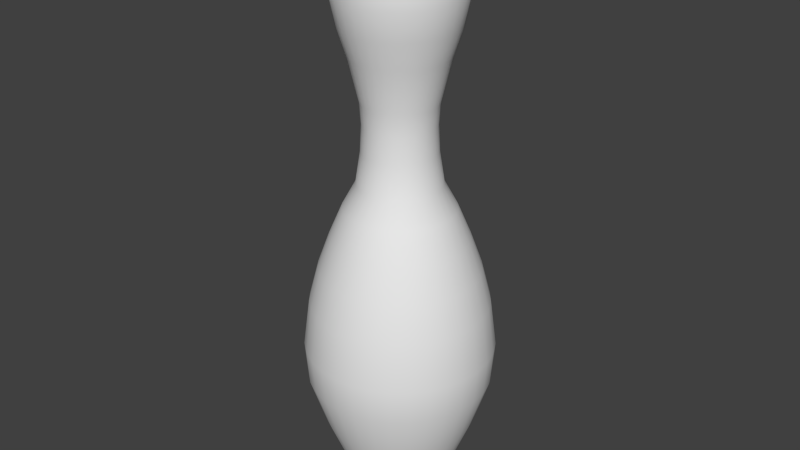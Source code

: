 # Source: pin.blend  (saved by Blender 2.71.0; exported with 4.5.12 LTS)
import bpy
from mathutils import Matrix  # noqa: F401  (used for matrix-valued properties, if any)

bpy.ops.wm.read_factory_settings(use_empty=True)
scene = bpy.context.scene
scene.name = 'Scene'

# ---- collections
col_collection_1 = bpy.data.collections.new('Collection 1'); scene.collection.children.link(col_collection_1)

# ---- world
world_world = bpy.data.worlds.new('World'); scene.world = world_world
world_world.color = (0.05088, 0.05088, 0.05088)
world_world.use_sun_shadow = False
world_world.sun_shadow_jitter_overblur = 0.0
world_world.cycles.sampling_method = 'MANUAL'
world_world.cycles.sample_map_resolution = 256

# ---- meshes
me_circle = bpy.data.meshes.new('Circle')
me_circle.from_pydata([(6.672e-09, 0.08428, 0.03325), (-0.01644, 0.08266, 0.03325), (-0.03225, 0.07786, 0.03325), (-0.04682, 0.07007, 0.03325), (-0.05959, 0.05959, 0.03325), (-0.07007, 0.04682, 0.03325), (-0.07786, 0.03225, 0.03325), (-0.08266, 0.01644, 0.03325), (-0.08428, 3.793e-08, 0.03325), (-0.08266, -0.01644, 0.03325), (-0.07786, -0.03225, 0.03325), (-0.07007, -0.04682, 0.03325), (-0.05959, -0.05959, 0.03325), (-0.04682, -0.07007, 0.03325), (-0.03225, -0.07786, 0.03325), (-0.01644, -0.08266, 0.03325), (3.43e-08, -0.08428, 0.03325), (0.01644, -0.08266, 0.03325), (0.03225, -0.07786, 0.03325), (0.04682, -0.07007, 0.03325), (0.05959, -0.05959, 0.03325), (0.07007, -0.04682, 0.03325), (0.07786, -0.03225, 0.03325), (0.08266, -0.01644, 0.03325), (0.08428, 1.129e-07, 0.03325), (0.08266, 0.01644, 0.03325), (0.07786, 0.03225, 0.03325), (0.07007, 0.04682, 0.03325), (0.05959, 0.05959, 0.03325), (0.04682, 0.07008, 0.03325), (0.03225, 0.07786, 0.03325), (0.01644, 0.08266, 0.03325), (7.22e-09, 0.09192, 0.04489), (-0.01793, 0.09016, 0.04489), (-0.03518, 0.08493, 0.04489), (-0.05107, 0.07643, 0.04489), (-0.065, 0.065, 0.04489), (-0.07643, 0.05107, 0.04489), (-0.08493, 0.03518, 0.04489), (-0.09016, 0.01793, 0.04489), (-0.09192, 3.591e-08, 0.04489), (-0.09016, -0.01793, 0.04489), (-0.08493, -0.03518, 0.04489), (-0.07643, -0.05107, 0.04489), (-0.065, -0.065, 0.04489), (-0.05107, -0.07643, 0.04489), (-0.03518, -0.08493, 0.04489), (-0.01793, -0.09016, 0.04489), (3.735e-08, -0.09192, 0.04489), (0.01793, -0.09016, 0.04489), (0.03518, -0.08493, 0.04489), (0.05107, -0.07643, 0.04489), (0.065, -0.065, 0.04489), (0.07643, -0.05107, 0.04489), (0.08493, -0.03518, 0.04489), (0.09016, -0.01793, 0.04489), (0.09192, 1.177e-07, 0.04489), (0.09016, 0.01793, 0.04489), (0.08493, 0.03518, 0.04489), (0.07643, 0.05107, 0.04489), (0.065, 0.065, 0.04489), (0.05107, 0.07643, 0.04489), (0.03518, 0.08493, 0.04489), (0.01793, 0.09016, 0.04489), (0.01978, 0.09945, 0.06388), (0.0388, 0.09368, 0.06388), (0.05633, 0.08431, 0.06388), (0.0717, 0.0717, 0.06388), (0.08431, 0.05633, 0.06388), (0.09368, 0.0388, 0.06388), (0.09945, 0.01978, 0.06388), (0.1014, 1.239e-07, 0.06388), (0.09945, -0.01978, 0.06388), (0.09368, -0.0388, 0.06388), (0.08431, -0.05633, 0.06388), (0.0717, -0.0717, 0.06388), (0.05633, -0.08431, 0.06388), (0.0388, -0.09368, 0.06388), (0.01978, -0.09945, 0.06388), (4.146e-08, -0.1014, 0.06388), (-0.01978, -0.09945, 0.06388), (-0.0388, -0.09368, 0.06388), (-0.05633, -0.08431, 0.06388), (-0.0717, -0.0717, 0.06388), (-0.08431, -0.05633, 0.06388), (-0.09368, -0.0388, 0.06388), (-0.09945, -0.01978, 0.06388), (-0.1014, 3.369e-08, 0.06388), (-0.09945, 0.01978, 0.06388), (-0.09368, 0.0388, 0.06388), (-0.08431, 0.05633, 0.06388), (-0.0717, 0.0717, 0.06388), (-0.05633, 0.08431, 0.06388), (-0.0388, 0.09368, 0.06388), (-0.01978, 0.09945, 0.06388), (8.223e-09, 0.1014, 0.06388), (0.02652, 0.1333, 0.1421), (0.05203, 0.1256, 0.1421), (0.07553, 0.113, 0.1421), (0.09613, 0.09613, 0.1421), (0.113, 0.07553, 0.1421), (0.1256, 0.05203, 0.1421), (0.1333, 0.02652, 0.1421), (0.1359, 1.365e-07, 0.1421), (0.1333, -0.02652, 0.1421), (0.1256, -0.05203, 0.1421), (0.113, -0.07553, 0.1421), (0.09613, -0.09613, 0.1421), (0.07553, -0.113, 0.1421), (0.05203, -0.1256, 0.1421), (0.02652, -0.1333, 0.1421), (5.866e-08, -0.1359, 0.1421), (-0.02652, -0.1333, 0.1421), (-0.05203, -0.1256, 0.1421), (-0.07553, -0.113, 0.1421), (-0.09613, -0.09613, 0.1421), (-0.113, -0.07553, 0.1421), (-0.1256, -0.05203, 0.1421), (-0.1333, -0.02652, 0.1421), (-0.1359, 1.547e-08, 0.1421), (-0.1333, 0.02652, 0.1421), (-0.1256, 0.05203, 0.1421), (-0.113, 0.07553, 0.1421), (-0.09613, 0.09613, 0.1421), (-0.07553, 0.113, 0.1421), (-0.05203, 0.1256, 0.1421), (-0.02652, 0.1333, 0.1421), (1.409e-08, 0.1359, 0.1421), (0.03179, 0.1598, 0.2091), (0.06236, 0.1506, 0.2091), (0.09053, 0.1355, 0.2091), (0.1152, 0.1152, 0.2091), (0.1355, 0.09053, 0.2091), (0.1506, 0.06236, 0.2091), (0.1598, 0.03179, 0.2091), (0.163, 1.538e-07, 0.2091), (0.1598, -0.03179, 0.2091), (0.1506, -0.06236, 0.2091), (0.1355, -0.09053, 0.2091), (0.1152, -0.1152, 0.2091), (0.09053, -0.1355, 0.2091), (0.06236, -0.1506, 0.2091), (0.03179, -0.1598, 0.2091), (7.017e-08, -0.163, 0.2091), (-0.03179, -0.1598, 0.2091), (-0.06236, -0.1506, 0.2091), (-0.09053, -0.1355, 0.2091), (-0.1152, -0.1152, 0.2091), (-0.1355, -0.09053, 0.2091), (-0.1506, -0.06236, 0.2091), (-0.1598, -0.03179, 0.2091), (-0.163, 8.727e-09, 0.2091), (-0.1598, 0.03179, 0.2091), (-0.1506, 0.06236, 0.2091), (-0.1355, 0.09053, 0.2091), (-0.1152, 0.1152, 0.2091), (-0.09053, 0.1355, 0.2091), (-0.06236, 0.1506, 0.2091), (-0.03179, 0.1598, 0.2091), (1.674e-08, 0.163, 0.2091), (0.03836, 0.1928, 0.3141), (0.07524, 0.1816, 0.3141), (0.1092, 0.1635, 0.3141), (0.139, 0.139, 0.3141), (0.1635, 0.1092, 0.3141), (0.1816, 0.07524, 0.3141), (0.1928, 0.03836, 0.3141), (0.1966, 1.766e-07, 0.3141), (0.1928, -0.03836, 0.3141), (0.1816, -0.07524, 0.3141), (0.1635, -0.1092, 0.3141), (0.139, -0.139, 0.3141), (0.1092, -0.1635, 0.3141), (0.07524, -0.1816, 0.3141), (0.03836, -0.1928, 0.3141), (8.66e-08, -0.1966, 0.3141), (-0.03836, -0.1928, 0.3141), (-0.07524, -0.1816, 0.3141), (-0.1092, -0.1635, 0.3141), (-0.139, -0.139, 0.3141), (-0.1635, -0.1092, 0.3141), (-0.1816, -0.07524, 0.3141), (-0.1928, -0.03836, 0.3141), (-0.1966, 1.587e-09, 0.3141), (-0.1928, 0.03836, 0.3141), (-0.1816, 0.07524, 0.3141), (-0.1635, 0.1092, 0.3141), (-0.139, 0.139, 0.3141), (-0.1092, 0.1635, 0.3141), (-0.07524, 0.1816, 0.3141), (-0.03836, 0.1928, 0.3141), (2.214e-08, 0.1966, 0.3141), (0.03941, 0.1981, 0.3901), (0.07731, 0.1866, 0.3901), (0.1122, 0.168, 0.3901), (0.1428, 0.1428, 0.3901), (0.168, 0.1122, 0.3901), (0.1866, 0.07731, 0.3901), (0.1981, 0.03941, 0.3901), (0.202, 1.801e-07, 0.3901), (0.1981, -0.03941, 0.3901), (0.1866, -0.07731, 0.3901), (0.168, -0.1122, 0.3901), (0.1428, -0.1428, 0.3901), (0.1122, -0.168, 0.3901), (0.07731, -0.1866, 0.3901), (0.03941, -0.1981, 0.3901), (8.899e-08, -0.202, 0.3901), (-0.03941, -0.1981, 0.3901), (-0.07731, -0.1866, 0.3901), (-0.1122, -0.168, 0.3901), (-0.1428, -0.1428, 0.3901), (-0.168, -0.1122, 0.3901), (-0.1866, -0.07731, 0.3901), (-0.1981, -0.03941, 0.3901), (-0.202, 3.018e-10, 0.3901), (-0.1981, 0.03941, 0.3901), (-0.1866, 0.07731, 0.3901), (-0.168, 0.1122, 0.3901), (-0.1428, 0.1428, 0.3901), (-0.1122, 0.168, 0.3901), (-0.07731, 0.1866, 0.3901), (-0.03941, 0.1981, 0.3901), (2.276e-08, 0.202, 0.3901), (0.03682, 0.1851, 0.4918), (0.07222, 0.1744, 0.4918), (0.1048, 0.1569, 0.4918), (0.1334, 0.1334, 0.4918), (0.1569, 0.1048, 0.4918), (0.1744, 0.07222, 0.4918), (0.1851, 0.03682, 0.4918), (0.1887, 1.713e-07, 0.4918), (0.1851, -0.03682, 0.4918), (0.1744, -0.07222, 0.4918), (0.1569, -0.1048, 0.4918), (0.1334, -0.1334, 0.4918), (0.1048, -0.1569, 0.4918), (0.07222, -0.1744, 0.4918), (0.03682, -0.1851, 0.4918), (8.35e-08, -0.1887, 0.4918), (-0.03682, -0.1851, 0.4918), (-0.07222, -0.1744, 0.4918), (-0.1048, -0.1569, 0.4918), (-0.1334, -0.1334, 0.4918), (-0.1569, -0.1048, 0.4918), (-0.1744, -0.07222, 0.4918), (-0.1851, -0.03682, 0.4918), (-0.1887, 3.274e-09, 0.4918), (-0.1851, 0.03682, 0.4918), (-0.1744, 0.07222, 0.4918), (-0.1569, 0.1048, 0.4918), (-0.1334, 0.1334, 0.4918), (-0.1048, 0.1569, 0.4918), (-0.07222, 0.1744, 0.4918), (-0.03682, 0.1851, 0.4918), (2.163e-08, 0.1887, 0.4918), (0.03294, 0.1656, 0.5677), (0.0646, 0.156, 0.5677), (0.09379, 0.1404, 0.5677), (0.1194, 0.1194, 0.5677), (0.1404, 0.09379, 0.5677), (0.156, 0.06461, 0.5677), (0.1656, 0.03294, 0.5677), (0.1688, 1.585e-07, 0.5677), (0.1656, -0.03294, 0.5677), (0.156, -0.0646, 0.5677), (0.1404, -0.09379, 0.5677), (0.1194, -0.1194, 0.5677), (0.09379, -0.1404, 0.5677), (0.06461, -0.156, 0.5677), (0.03294, -0.1656, 0.5677), (7.451e-08, -0.1688, 0.5677), (-0.03294, -0.1656, 0.5677), (-0.0646, -0.156, 0.5677), (-0.09379, -0.1404, 0.5677), (-0.1194, -0.1194, 0.5677), (-0.1404, -0.09379, 0.5677), (-0.156, -0.0646, 0.5677), (-0.1656, -0.03294, 0.5677), (-0.1688, 8.217e-09, 0.5677), (-0.1656, 0.03294, 0.5677), (-0.156, 0.0646, 0.5677), (-0.1404, 0.09379, 0.5677), (-0.1194, 0.1194, 0.5677), (-0.09379, 0.1404, 0.5677), (-0.0646, 0.156, 0.5677), (-0.03294, 0.1656, 0.5677), (1.916e-08, 0.1688, 0.5677), (0.0282, 0.1418, 0.6348), (0.05533, 0.1336, 0.6348), (0.08032, 0.1202, 0.6348), (0.1022, 0.1022, 0.6348), (0.1202, 0.08032, 0.6348), (0.1336, 0.05533, 0.6348), (0.1418, 0.0282, 0.6348), (0.1446, 1.329e-07, 0.6348), (0.1418, -0.0282, 0.6348), (0.1336, -0.05533, 0.6348), (0.1202, -0.08032, 0.6348), (0.1022, -0.1022, 0.6348), (0.08032, -0.1202, 0.6348), (0.05533, -0.1336, 0.6348), (0.0282, -0.1418, 0.6348), (6.36e-08, -0.1446, 0.6348), (-0.0282, -0.1418, 0.6348), (-0.05533, -0.1336, 0.6348), (-0.08032, -0.1202, 0.6348), (-0.1022, -0.1022, 0.6348), (-0.1202, -0.08032, 0.6348), (-0.1336, -0.05533, 0.6348), (-0.1418, -0.0282, 0.6348), (-0.1446, 4.195e-09, 0.6348), (-0.1418, 0.0282, 0.6348), (-0.1336, 0.05533, 0.6348), (-0.1202, 0.08032, 0.6348), (-0.1022, 0.1022, 0.6348), (-0.08032, 0.1202, 0.6348), (-0.05533, 0.1336, 0.6348), (-0.0282, 0.1418, 0.6348), (1.62e-08, 0.1446, 0.6348), (0.02267, 0.114, 0.7018), (0.04446, 0.1073, 0.7018), (0.06455, 0.09661, 0.7018), (0.08216, 0.08216, 0.7018), (0.09661, 0.06455, 0.7018), (0.1073, 0.04446, 0.7018), (0.114, 0.02267, 0.7018), (0.1162, 1.047e-07, 0.7018), (0.114, -0.02267, 0.7018), (0.1073, -0.04446, 0.7018), (0.09661, -0.06455, 0.7018), (0.08216, -0.08216, 0.7018), (0.06455, -0.09661, 0.7018), (0.04446, -0.1073, 0.7018), (0.02267, -0.114, 0.7018), (5.223e-08, -0.1162, 0.7018), (-0.02267, -0.114, 0.7018), (-0.04446, -0.1073, 0.7018), (-0.06455, -0.09661, 0.7018), (-0.08216, -0.08216, 0.7018), (-0.09661, -0.06455, 0.7018), (-0.1073, -0.04446, 0.7018), (-0.114, -0.02267, 0.7018), (-0.1162, 1.304e-09, 0.7018), (-0.114, 0.02267, 0.7018), (-0.1073, 0.04446, 0.7018), (-0.09661, 0.06455, 0.7018), (-0.08216, 0.08216, 0.7018), (-0.06455, 0.09661, 0.7018), (-0.04446, 0.1073, 0.7018), (-0.02267, 0.114, 0.7018), (1.414e-08, 0.1162, 0.7018), (0.01727, 0.08682, 0.7532), (0.03388, 0.08178, 0.7532), (0.04918, 0.0736, 0.7532), (0.06259, 0.06259, 0.7532), (0.0736, 0.04918, 0.7532), (0.08178, 0.03388, 0.7532), (0.08682, 0.01727, 0.7532), (0.08852, 8.58e-08, 0.7532), (0.08682, -0.01727, 0.7532), (0.08178, -0.03388, 0.7532), (0.0736, -0.04918, 0.7532), (0.06259, -0.06259, 0.7532), (0.04918, -0.0736, 0.7532), (0.03388, -0.08178, 0.7532), (0.01727, -0.08682, 0.7532), (4.155e-08, -0.08852, 0.7532), (-0.01727, -0.08682, 0.7532), (-0.03388, -0.08178, 0.7532), (-0.04918, -0.0736, 0.7532), (-0.06259, -0.06259, 0.7532), (-0.0736, -0.04918, 0.7532), (-0.08178, -0.03388, 0.7532), (-0.08682, -0.01727, 0.7532), (-0.08852, 7.008e-09, 0.7532), (-0.08682, 0.01727, 0.7532), (-0.08178, 0.03388, 0.7532), (-0.0736, 0.04918, 0.7532), (-0.06259, 0.06259, 0.7532), (-0.04918, 0.0736, 0.7532), (-0.03388, 0.08178, 0.7532), (-0.01727, 0.08682, 0.7532), (1.253e-08, 0.08852, 0.7532), (0.01524, 0.07661, 0.8214), (0.02989, 0.07216, 0.8214), (0.04339, 0.06494, 0.8214), (0.05523, 0.05523, 0.8214), (0.06494, 0.04339, 0.8214), (0.07216, 0.02989, 0.8214), (0.07661, 0.01524, 0.8214), (0.07811, 7.902e-08, 0.8214), (0.07661, -0.01524, 0.8214), (0.07216, -0.02989, 0.8214), (0.06494, -0.04339, 0.8214), (0.05523, -0.05523, 0.8214), (0.04339, -0.06494, 0.8214), (0.02989, -0.07216, 0.8214), (0.01524, -0.07661, 0.8214), (3.687e-08, -0.07811, 0.8214), (-0.01524, -0.07661, 0.8214), (-0.02989, -0.07216, 0.8214), (-0.04339, -0.06494, 0.8214), (-0.05523, -0.05523, 0.8214), (-0.06494, -0.04339, 0.8214), (-0.07216, -0.02989, 0.8214), (-0.07661, -0.01524, 0.8214), (-0.07811, 9.494e-09, 0.8214), (-0.07661, 0.01524, 0.8214), (-0.07216, 0.02989, 0.8214), (-0.06494, 0.04339, 0.8214), (-0.05523, 0.05523, 0.8214), (-0.04339, 0.06494, 0.8214), (-0.02989, 0.07216, 0.8214), (-0.01524, 0.07661, 0.8214), (1.127e-08, 0.07811, 0.8214), (0.0147, 0.07391, 0.8783), (0.02884, 0.06963, 0.8783), (0.04187, 0.06266, 0.8783), (0.05329, 0.05329, 0.8783), (0.06266, 0.04187, 0.8783), (0.06963, 0.02884, 0.8783), (0.07391, 0.0147, 0.8783), (0.07536, 7.72e-08, 0.8783), (0.07391, -0.0147, 0.8783), (0.06963, -0.02884, 0.8783), (0.06266, -0.04187, 0.8783), (0.05329, -0.05329, 0.8783), (0.04187, -0.06266, 0.8783), (0.02884, -0.06963, 0.8783), (0.0147, -0.07391, 0.8783), (3.576e-08, -0.07536, 0.8783), (-0.0147, -0.07391, 0.8783), (-0.02884, -0.06963, 0.8783), (-0.04187, -0.06266, 0.8783), (-0.05329, -0.05329, 0.8783), (-0.06266, -0.04187, 0.8783), (-0.06963, -0.02884, 0.8783), (-0.07391, -0.0147, 0.8783), (-0.07536, 1.012e-08, 0.8783), (-0.07391, 0.0147, 0.8783), (-0.06963, 0.02884, 0.8783), (-0.06266, 0.04187, 0.8783), (-0.05329, 0.05329, 0.8783), (-0.04187, 0.06266, 0.8783), (-0.02884, 0.06963, 0.8783), (-0.0147, 0.07391, 0.8783), (1.106e-08, 0.07536, 0.8783), (0.01541, 0.07747, 0.9241), (0.03023, 0.07297, 0.9241), (0.04388, 0.06567, 0.9241), (0.05585, 0.05585, 0.9241), (0.06567, 0.04388, 0.9241), (0.07297, 0.03023, 0.9241), (0.07747, 0.01541, 0.9241), (0.07899, 7.963e-08, 0.9241), (0.07747, -0.01541, 0.9241), (0.07297, -0.03023, 0.9241), (0.06567, -0.04388, 0.9241), (0.05585, -0.05585, 0.9241), (0.04388, -0.06567, 0.9241), (0.03023, -0.07297, 0.9241), (0.01541, -0.07747, 0.9241), (3.728e-08, -0.07899, 0.9241), (-0.01541, -0.07747, 0.9241), (-0.03023, -0.07297, 0.9241), (-0.04388, -0.06567, 0.9241), (-0.05585, -0.05585, 0.9241), (-0.06567, -0.04388, 0.9241), (-0.07297, -0.03023, 0.9241), (-0.07747, -0.01541, 0.9241), (-0.07899, 9.329e-09, 0.9241), (-0.07747, 0.01541, 0.9241), (-0.07297, 0.03023, 0.9241), (-0.06567, 0.04388, 0.9241), (-0.05585, 0.05585, 0.9241), (-0.04388, 0.06567, 0.9241), (-0.03023, 0.07297, 0.9241), (-0.01541, 0.07747, 0.9241), (1.139e-08, 0.07899, 0.9241), (0.01977, 0.09939, 1.016), (0.03878, 0.09362, 1.016), (0.0563, 0.08426, 1.016), (0.07166, 0.07166, 1.016), (0.08426, 0.0563, 1.016), (0.09362, 0.03878, 1.016), (0.09939, 0.01977, 1.016), (0.1013, 9.477e-08, 1.016), (0.09939, -0.01977, 1.016), (0.09362, -0.03878, 1.016), (0.08426, -0.0563, 1.016), (0.07166, -0.07166, 1.016), (0.0563, -0.08426, 1.016), (0.03878, -0.09362, 1.016), (0.01977, -0.09939, 1.016), (4.665e-08, -0.1013, 1.016), (-0.01977, -0.09939, 1.016), (-0.03878, -0.09362, 1.016), (-0.0563, -0.08426, 1.016), (-0.07166, -0.07166, 1.016), (-0.08426, -0.0563, 1.016), (-0.09362, -0.03878, 1.016), (-0.09939, -0.01977, 1.016), (-0.1013, 4.567e-09, 1.016), (-0.09939, 0.01977, 1.016), (-0.09362, 0.03878, 1.016), (-0.08426, 0.0563, 1.016), (-0.07166, 0.07166, 1.016), (-0.0563, 0.08426, 1.016), (-0.03878, 0.09362, 1.016), (-0.01977, 0.09939, 1.016), (1.343e-08, 0.1013, 1.016), (0.02332, 0.1172, 1.073), (0.04574, 0.1104, 1.073), (0.06641, 0.09939, 1.073), (0.08452, 0.08452, 1.073), (0.09939, 0.06641, 1.073), (0.1104, 0.04574, 1.073), (0.1172, 0.02332, 1.073), (0.1195, 1.077e-07, 1.073), (0.1172, -0.02332, 1.073), (0.1104, -0.04574, 1.073), (0.09939, -0.06641, 1.073), (0.08452, -0.08452, 1.073), (0.06641, -0.09939, 1.073), (0.04574, -0.1104, 1.073), (0.02332, -0.1172, 1.073), (5.473e-08, -0.1195, 1.073), (-0.02332, -0.1172, 1.073), (-0.04574, -0.1104, 1.073), (-0.06641, -0.09939, 1.073), (-0.08452, -0.08452, 1.073), (-0.09939, -0.06641, 1.073), (-0.1104, -0.04574, 1.073), (-0.1172, -0.02332, 1.073), (-0.1195, 1.306e-09, 1.073), (-0.1172, 0.02332, 1.073), (-0.1104, 0.04574, 1.073), (-0.09939, 0.06641, 1.073), (-0.08452, 0.08452, 1.073), (-0.06641, 0.09939, 1.073), (-0.04574, 0.1104, 1.073), (-0.02332, 0.1172, 1.073), (1.555e-08, 0.1195, 1.073), (0.02569, 0.1291, 1.133), (0.05038, 0.1216, 1.133), (0.07315, 0.1095, 1.133), (0.0931, 0.0931, 1.133), (0.1095, 0.07315, 1.133), (0.1216, 0.05039, 1.133), (0.1291, 0.02569, 1.133), (0.1317, 1.162e-07, 1.133), (0.1291, -0.02569, 1.133), (0.1216, -0.05038, 1.133), (0.1095, -0.07315, 1.133), (0.0931, -0.0931, 1.133), (0.07315, -0.1095, 1.133), (0.05038, -0.1216, 1.133), (0.02569, -0.1291, 1.133), (6.02e-08, -0.1317, 1.133), (-0.02569, -0.1291, 1.133), (-0.05038, -0.1216, 1.133), (-0.07315, -0.1095, 1.133), (-0.0931, -0.0931, 1.133), (-0.1095, -0.07315, 1.133), (-0.1216, -0.05038, 1.133), (-0.1291, -0.02569, 1.133), (-0.1317, -1.015e-09, 1.133), (-0.1291, 0.02569, 1.133), (-0.1216, 0.05038, 1.133), (-0.1095, 0.07315, 1.133), (-0.0931, 0.0931, 1.133), (-0.07315, 0.1095, 1.133), (-0.05038, 0.1216, 1.133), (-0.02569, 0.1291, 1.133), (1.704e-08, 0.1317, 1.133), (0.02548, 0.1281, 1.18), (0.04999, 0.1207, 1.18), (0.07257, 0.1086, 1.18), (0.09236, 0.09236, 1.18), (0.1086, 0.07257, 1.18), (0.1207, 0.04999, 1.18), (0.1281, 0.02548, 1.18), (0.1306, 1.154e-07, 1.18), (0.1281, -0.02548, 1.18), (0.1207, -0.04999, 1.18), (0.1086, -0.07257, 1.18), (0.09236, -0.09236, 1.18), (0.07257, -0.1086, 1.18), (0.04999, -0.1207, 1.18), (0.02548, -0.1281, 1.18), (5.973e-08, -0.1306, 1.18), (-0.02548, -0.1281, 1.18), (-0.04999, -0.1207, 1.18), (-0.07257, -0.1086, 1.18), (-0.09236, -0.09236, 1.18), (-0.1086, -0.07257, 1.18), (-0.1207, -0.04999, 1.18), (-0.1281, -0.02548, 1.18), (-0.1306, -8.151e-10, 1.18), (-0.1281, 0.02548, 1.18), (-0.1207, 0.04999, 1.18), (-0.1086, 0.07257, 1.18), (-0.09236, 0.09236, 1.18), (-0.07257, 0.1086, 1.18), (-0.04999, 0.1207, 1.18), (-0.02548, 0.1281, 1.18), (1.691e-08, 0.1306, 1.18), (0.02273, 0.1143, 1.226), (0.04458, 0.1076, 1.226), (0.06472, 0.09686, 1.226), (0.08238, 0.08238, 1.226), (0.09686, 0.06472, 1.226), (0.1076, 0.04458, 1.226), (0.1143, 0.02273, 1.226), (0.1165, 1.055e-07, 1.226), (0.1143, -0.02273, 1.226), (0.1076, -0.04458, 1.226), (0.09686, -0.06472, 1.226), (0.08238, -0.08238, 1.226), (0.06472, -0.09686, 1.226), (0.04458, -0.1076, 1.226), (0.02273, -0.1143, 1.226), (5.383e-08, -0.1165, 1.226), (-0.02273, -0.1143, 1.226), (-0.04458, -0.1076, 1.226), (-0.06472, -0.09686, 1.226), (-0.08238, -0.08238, 1.226), (-0.09686, -0.06472, 1.226), (-0.1076, -0.04458, 1.226), (-0.1143, -0.02273, 1.226), (-0.1165, 1.848e-09, 1.226), (-0.1143, 0.02273, 1.226), (-0.1076, 0.04458, 1.226), (-0.09686, 0.06472, 1.226), (-0.08238, 0.08238, 1.226), (-0.06472, 0.09686, 1.226), (-0.04458, 0.1076, 1.226), (-0.02273, 0.1143, 1.226), (1.564e-08, 0.1165, 1.226), (0.01925, 0.09678, 1.248), (0.03776, 0.09117, 1.248), (0.05482, 0.08205, 1.248), (0.06978, 0.06978, 1.248), (0.08205, 0.05482, 1.248), (0.09117, 0.03776, 1.248), (0.09678, 0.01925, 1.248), (0.09868, 9.249e-08, 1.248), (0.09678, -0.01925, 1.248), (0.09117, -0.03776, 1.248), (0.08205, -0.05482, 1.248), (0.06978, -0.06978, 1.248), (0.05482, -0.08205, 1.248), (0.03776, -0.09117, 1.248), (0.01925, -0.09678, 1.248), (4.592e-08, -0.09868, 1.248), (-0.01925, -0.09678, 1.248), (-0.03776, -0.09117, 1.248), (-0.05482, -0.08205, 1.248), (-0.06978, -0.06978, 1.248), (-0.08205, -0.05482, 1.248), (-0.09117, -0.03776, 1.248), (-0.09678, -0.01925, 1.248), (-0.09868, 4.655e-09, 1.248), (-0.09678, 0.01925, 1.248), (-0.09117, 0.03776, 1.248), (-0.08205, 0.05482, 1.248), (-0.06978, 0.06978, 1.248), (-0.05482, 0.08205, 1.248), (-0.03776, 0.09117, 1.248), (-0.01925, 0.09678, 1.248), (1.357e-08, 0.09868, 1.248), (0.01498, 0.07531, 1.263), (0.02938, 0.07094, 1.263), (0.04266, 0.06385, 1.263), (0.0543, 0.0543, 1.263), (0.06385, 0.04266, 1.263), (0.07094, 0.02938, 1.263), (0.07531, 0.01498, 1.263), (0.07679, 7.709e-08, 1.263), (0.07531, -0.01498, 1.263), (0.07094, -0.02938, 1.263), (0.06385, -0.04266, 1.263), (0.0543, -0.0543, 1.263), (0.04266, -0.06385, 1.263), (0.02938, -0.07094, 1.263), (0.01498, -0.07531, 1.263), (3.566e-08, -0.07679, 1.263), (-0.01498, -0.07531, 1.263), (-0.02938, -0.07094, 1.263), (-0.04266, -0.06385, 1.263), (-0.0543, -0.0543, 1.263), (-0.06385, -0.04266, 1.263), (-0.07094, -0.02938, 1.263), (-0.07531, -0.01498, 1.263), (-0.07679, 8.745e-09, 1.263), (-0.07531, 0.01498, 1.263), (-0.07094, 0.02938, 1.263), (-0.06385, 0.04266, 1.263), (-0.0543, 0.0543, 1.263), (-0.04266, 0.06385, 1.263), (-0.02938, 0.07094, 1.263), (-0.01498, 0.07531, 1.263), (1.049e-08, 0.07679, 1.263), (0.009128, 0.04589, 1.277), (0.01791, 0.04323, 1.277), (0.02599, 0.0389, 1.277), (0.03308, 0.03308, 1.277), (0.0389, 0.02599, 1.277), (0.04323, 0.01791, 1.277), (0.04589, 0.009128, 1.277), (0.04679, 5.494e-08, 1.277), (0.04589, -0.009128, 1.277), (0.04323, -0.01791, 1.277), (0.0389, -0.02599, 1.277), (0.03308, -0.03308, 1.277), (0.02599, -0.0389, 1.277), (0.01791, -0.04323, 1.277), (0.009128, -0.04589, 1.277), (2.196e-08, -0.04679, 1.277), (-0.009128, -0.04589, 1.277), (-0.01791, -0.04323, 1.277), (-0.02599, -0.0389, 1.277), (-0.03308, -0.03308, 1.277), (-0.0389, -0.02599, 1.277), (-0.04323, -0.01791, 1.277), (-0.04589, -0.009128, 1.277), (-0.04679, 1.329e-08, 1.277), (-0.04589, 0.009128, 1.277), (-0.04323, 0.01791, 1.277), (-0.0389, 0.02599, 1.277), (-0.03308, 0.03308, 1.277), (-0.02599, 0.0389, 1.277), (-0.01791, 0.04323, 1.277), (-0.009128, 0.04589, 1.277), (6.623e-09, 0.04679, 1.277), (2.105e-06, 1.06e-05, 1.283), (4.128e-06, 9.985e-06, 1.283), (5.992e-06, 8.988e-06, 1.283), (7.627e-06, 7.647e-06, 1.283), (8.968e-06, 6.013e-06, 1.283), (9.964e-06, 4.148e-06, 1.283), (1.058e-05, 2.125e-06, 1.283), (1.079e-05, 2.111e-08, 1.283), (1.058e-05, -2.083e-06, 1.283), (9.965e-06, -4.106e-06, 1.283), (8.968e-06, -5.971e-06, 1.283), (7.627e-06, -7.605e-06, 1.283), (5.992e-06, -8.946e-06, 1.283), (4.128e-06, -9.943e-06, 1.283), (2.105e-06, -1.056e-05, 1.283), (5.535e-10, -1.076e-05, 1.283), (-2.103e-06, -1.056e-05, 1.283), (-4.127e-06, -9.943e-06, 1.283), (-5.991e-06, -8.946e-06, 1.283), (-7.626e-06, -7.605e-06, 1.283), (-8.967e-06, -5.971e-06, 1.283), (-9.963e-06, -4.106e-06, 1.283), (-1.058e-05, -2.083e-06, 1.283), (-1.078e-05, 2.11e-08, 1.283), (-1.058e-05, 2.125e-06, 1.283), (-9.963e-06, 4.148e-06, 1.283), (-8.967e-06, 6.013e-06, 1.283), (-7.626e-06, 7.647e-06, 1.283), (-5.991e-06, 8.988e-06, 1.283), (-4.127e-06, 9.985e-06, 1.283), (-2.103e-06, 1.06e-05, 1.283), (5.5e-10, 1.081e-05, 1.283), (4.592e-08, -0.09868, 1.248), (4.592e-08, -0.09868, 1.248), (6.672e-09, 0.08428, 0.03325), (3.43e-08, -0.08428, 0.03325), (6.672e-09, 0.08428, 0.03325), (-0.01644, 0.08266, 0.03325), (-0.03225, 0.07786, 0.03325), (-0.04682, 0.07007, 0.03325), (-0.05959, 0.05959, 0.03325), (-0.07007, 0.04682, 0.03325), (-0.07786, 0.03225, 0.03325), (-0.08266, 0.01644, 0.03325), (-0.08428, 3.793e-08, 0.03325), (-0.08266, -0.01644, 0.03325), (-0.07786, -0.03225, 0.03325), (-0.07007, -0.04682, 0.03325), (-0.05959, -0.05959, 0.03325), (-0.04682, -0.07007, 0.03325), (-0.03225, -0.07786, 0.03325), (-0.01644, -0.08266, 0.03325), (3.43e-08, -0.08428, 0.03325), (0.01644, -0.08266, 0.03325), (0.03225, -0.07786, 0.03325), (0.04682, -0.07007, 0.03325), (0.05959, -0.05959, 0.03325), (0.07007, -0.04682, 0.03325), (0.07786, -0.03225, 0.03325), (0.08266, -0.01644, 0.03325), (0.08428, 1.129e-07, 0.03325), (0.08266, 0.01644, 0.03325), (0.07786, 0.03225, 0.03325), (0.07007, 0.04682, 0.03325), (0.05959, 0.05959, 0.03325), (0.04682, 0.07008, 0.03325), (0.03225, 0.07786, 0.03325), (0.01644, 0.08266, 0.03325)], [(655, 768), (768, 769), (770, 0), (16, 771)], [(24, 25, 57, 56), (2, 3, 35, 34), (13, 14, 46, 45), (22, 23, 55, 54), (0, 1, 33, 32), (11, 12, 44, 43), (31, 0, 32, 63), (20, 21, 53, 52), (9, 10, 42, 41), (29, 30, 62, 61), (18, 19, 51, 50), (7, 8, 40, 39), (27, 28, 60, 59), (16, 17, 49, 48), (5, 6, 38, 37), (25, 26, 58, 57), (3, 4, 36, 35), (14, 15, 47, 46), (23, 24, 56, 55), (1, 2, 34, 33), (12, 13, 45, 44), (21, 22, 54, 53), (10, 11, 43, 42), (30, 31, 63, 62), (19, 20, 52, 51), (8, 9, 41, 40), (28, 29, 61, 60), (17, 18, 50, 49), (6, 7, 39, 38), (26, 27, 59, 58), (4, 5, 37, 36), (15, 16, 48, 47), (44, 45, 82, 83), (50, 51, 76, 77), (47, 48, 79, 80), (42, 43, 84, 85), (59, 60, 67, 68), (34, 35, 92, 93), (51, 52, 75, 76), (54, 55, 72, 73), (57, 58, 69, 70), (60, 61, 66, 67), (43, 44, 83, 84), (46, 47, 80, 81), (38, 39, 88, 89), (52, 53, 74, 75), (33, 34, 93, 94), (61, 62, 65, 66), (36, 37, 90, 91), (53, 54, 73, 74), (39, 40, 87, 88), (56, 57, 70, 71), (62, 63, 64, 65), (37, 38, 89, 90), (45, 46, 81, 82), (48, 49, 78, 79), (40, 41, 86, 87), (32, 33, 94, 95), (35, 36, 91, 92), (49, 50, 77, 78), (63, 32, 95, 64), (55, 56, 71, 72), (58, 59, 68, 69), (41, 42, 85, 86), (88, 87, 119, 120), (95, 94, 126, 127), (80, 79, 111, 112), (65, 64, 96, 97), (87, 86, 118, 119), (83, 82, 114, 115), (68, 67, 99, 100), (78, 77, 109, 110), (79, 78, 110, 111), (90, 89, 121, 122), (75, 74, 106, 107), (84, 83, 115, 116), (71, 70, 102, 103), (93, 92, 124, 125), (72, 71, 103, 104), (82, 81, 113, 114), (67, 66, 98, 99), (89, 88, 120, 121), (94, 93, 125, 126), (64, 95, 127, 96), (85, 84, 116, 117), (70, 69, 101, 102), (81, 80, 112, 113), (92, 91, 123, 124), (76, 75, 107, 108), (86, 85, 117, 118), (77, 76, 108, 109), (73, 72, 104, 105), (66, 65, 97, 98), (74, 73, 105, 106), (69, 68, 100, 101), (91, 90, 122, 123), (102, 101, 133, 134), (112, 111, 143, 144), (111, 110, 142, 143), (124, 123, 155, 156), (118, 117, 149, 150), (107, 106, 138, 139), (106, 105, 137, 138), (103, 102, 134, 135), (125, 124, 156, 157), (127, 126, 158, 159), (99, 98, 130, 131), (121, 120, 152, 153), (110, 109, 141, 142), (117, 116, 148, 149), (120, 119, 151, 152), (114, 113, 145, 146), (113, 112, 144, 145), (100, 99, 131, 132), (96, 127, 159, 128), (109, 108, 140, 141), (122, 121, 153, 154), (105, 104, 136, 137), (116, 115, 147, 148), (104, 103, 135, 136), (101, 100, 132, 133), (123, 122, 154, 155), (126, 125, 157, 158), (97, 96, 128, 129), (119, 118, 150, 151), (98, 97, 129, 130), (108, 107, 139, 140), (115, 114, 146, 147), (130, 129, 161, 162), (140, 139, 171, 172), (147, 146, 178, 179), (134, 133, 165, 166), (144, 143, 175, 176), (143, 142, 174, 175), (156, 155, 187, 188), (150, 149, 181, 182), (139, 138, 170, 171), (138, 137, 169, 170), (135, 134, 166, 167), (157, 156, 188, 189), (159, 158, 190, 191), (131, 130, 162, 163), (153, 152, 184, 185), (142, 141, 173, 174), (149, 148, 180, 181), (152, 151, 183, 184), (146, 145, 177, 178), (145, 144, 176, 177), (132, 131, 163, 164), (128, 159, 191, 160), (141, 140, 172, 173), (154, 153, 185, 186), (137, 136, 168, 169), (148, 147, 179, 180), (136, 135, 167, 168), (133, 132, 164, 165), (155, 154, 186, 187), (158, 157, 189, 190), (129, 128, 160, 161), (151, 150, 182, 183), (190, 189, 221, 222), (161, 160, 192, 193), (183, 182, 214, 215), (162, 161, 193, 194), (172, 171, 203, 204), (179, 178, 210, 211), (166, 165, 197, 198), (176, 175, 207, 208), (175, 174, 206, 207), (188, 187, 219, 220), (182, 181, 213, 214), (171, 170, 202, 203), (170, 169, 201, 202), (167, 166, 198, 199), (189, 188, 220, 221), (191, 190, 222, 223), (163, 162, 194, 195), (185, 184, 216, 217), (174, 173, 205, 206), (181, 180, 212, 213), (184, 183, 215, 216), (178, 177, 209, 210), (177, 176, 208, 209), (164, 163, 195, 196), (160, 191, 223, 192), (173, 172, 204, 205), (186, 185, 217, 218), (169, 168, 200, 201), (180, 179, 211, 212), (168, 167, 199, 200), (165, 164, 196, 197), (187, 186, 218, 219), (200, 199, 231, 232), (197, 196, 228, 229), (219, 218, 250, 251), (222, 221, 253, 254), (193, 192, 224, 225), (215, 214, 246, 247), (194, 193, 225, 226), (204, 203, 235, 236), (211, 210, 242, 243), (198, 197, 229, 230), (208, 207, 239, 240), (207, 206, 238, 239), (220, 219, 251, 252), (214, 213, 245, 246), (203, 202, 234, 235), (202, 201, 233, 234), (199, 198, 230, 231), (221, 220, 252, 253), (223, 222, 254, 255), (195, 194, 226, 227), (217, 216, 248, 249), (206, 205, 237, 238), (213, 212, 244, 245), (216, 215, 247, 248), (210, 209, 241, 242), (209, 208, 240, 241), (196, 195, 227, 228), (192, 223, 255, 224), (205, 204, 236, 237), (218, 217, 249, 250), (201, 200, 232, 233), (212, 211, 243, 244), (250, 249, 281, 282), (233, 232, 264, 265), (244, 243, 275, 276), (232, 231, 263, 264), (229, 228, 260, 261), (251, 250, 282, 283), (254, 253, 285, 286), (225, 224, 256, 257), (247, 246, 278, 279), (226, 225, 257, 258), (236, 235, 267, 268), (243, 242, 274, 275), (230, 229, 261, 262), (240, 239, 271, 272), (239, 238, 270, 271), (252, 251, 283, 284), (246, 245, 277, 278), (235, 234, 266, 267), (234, 233, 265, 266), (231, 230, 262, 263), (253, 252, 284, 285), (255, 254, 286, 287), (227, 226, 258, 259), (249, 248, 280, 281), (238, 237, 269, 270), (245, 244, 276, 277), (248, 247, 279, 280), (242, 241, 273, 274), (241, 240, 272, 273), (228, 227, 259, 260), (224, 255, 287, 256), (237, 236, 268, 269), (260, 259, 291, 292), (256, 287, 319, 288), (269, 268, 300, 301), (282, 281, 313, 314), (265, 264, 296, 297), (276, 275, 307, 308), (264, 263, 295, 296), (261, 260, 292, 293), (283, 282, 314, 315), (286, 285, 317, 318), (257, 256, 288, 289), (279, 278, 310, 311), (258, 257, 289, 290), (268, 267, 299, 300), (275, 274, 306, 307), (262, 261, 293, 294), (272, 271, 303, 304), (271, 270, 302, 303), (284, 283, 315, 316), (278, 277, 309, 310), (267, 266, 298, 299), (266, 265, 297, 298), (263, 262, 294, 295), (285, 284, 316, 317), (287, 286, 318, 319), (259, 258, 290, 291), (281, 280, 312, 313), (270, 269, 301, 302), (277, 276, 308, 309), (280, 279, 311, 312), (274, 273, 305, 306), (273, 272, 304, 305), (312, 311, 343, 344), (306, 305, 337, 338), (305, 304, 336, 337), (292, 291, 323, 324), (288, 319, 351, 320), (301, 300, 332, 333), (314, 313, 345, 346), (297, 296, 328, 329), (308, 307, 339, 340), (296, 295, 327, 328), (293, 292, 324, 325), (315, 314, 346, 347), (318, 317, 349, 350), (289, 288, 320, 321), (311, 310, 342, 343), (290, 289, 321, 322), (300, 299, 331, 332), (307, 306, 338, 339), (294, 293, 325, 326), (304, 303, 335, 336), (303, 302, 334, 335), (316, 315, 347, 348), (310, 309, 341, 342), (299, 298, 330, 331), (298, 297, 329, 330), (295, 294, 326, 327), (317, 316, 348, 349), (319, 318, 350, 351), (291, 290, 322, 323), (313, 312, 344, 345), (302, 301, 333, 334), (309, 308, 340, 341), (334, 333, 365, 366), (341, 340, 372, 373), (344, 343, 375, 376), (338, 337, 369, 370), (337, 336, 368, 369), (324, 323, 355, 356), (320, 351, 383, 352), (333, 332, 364, 365), (346, 345, 377, 378), (329, 328, 360, 361), (340, 339, 371, 372), (328, 327, 359, 360), (325, 324, 356, 357), (347, 346, 378, 379), (350, 349, 381, 382), (321, 320, 352, 353), (343, 342, 374, 375), (322, 321, 353, 354), (332, 331, 363, 364), (339, 338, 370, 371), (326, 325, 357, 358), (336, 335, 367, 368), (335, 334, 366, 367), (348, 347, 379, 380), (342, 341, 373, 374), (331, 330, 362, 363), (330, 329, 361, 362), (327, 326, 358, 359), (349, 348, 380, 381), (351, 350, 382, 383), (323, 322, 354, 355), (345, 344, 376, 377), (383, 382, 414, 415), (355, 354, 386, 387), (377, 376, 408, 409), (366, 365, 397, 398), (373, 372, 404, 405), (376, 375, 407, 408), (370, 369, 401, 402), (369, 368, 400, 401), (356, 355, 387, 388), (352, 383, 415, 384), (365, 364, 396, 397), (378, 377, 409, 410), (361, 360, 392, 393), (372, 371, 403, 404), (360, 359, 391, 392), (357, 356, 388, 389), (379, 378, 410, 411), (382, 381, 413, 414), (353, 352, 384, 385), (375, 374, 406, 407), (354, 353, 385, 386), (364, 363, 395, 396), (371, 370, 402, 403), (358, 357, 389, 390), (368, 367, 399, 400), (367, 366, 398, 399), (380, 379, 411, 412), (374, 373, 405, 406), (363, 362, 394, 395), (362, 361, 393, 394), (359, 358, 390, 391), (381, 380, 412, 413), (394, 393, 425, 426), (391, 390, 422, 423), (413, 412, 444, 445), (415, 414, 446, 447), (387, 386, 418, 419), (409, 408, 440, 441), (398, 397, 429, 430), (405, 404, 436, 437), (408, 407, 439, 440), (402, 401, 433, 434), (401, 400, 432, 433), (388, 387, 419, 420), (384, 415, 447, 416), (397, 396, 428, 429), (410, 409, 441, 442), (393, 392, 424, 425), (404, 403, 435, 436), (392, 391, 423, 424), (389, 388, 420, 421), (411, 410, 442, 443), (414, 413, 445, 446), (385, 384, 416, 417), (407, 406, 438, 439), (386, 385, 417, 418), (396, 395, 427, 428), (403, 402, 434, 435), (390, 389, 421, 422), (400, 399, 431, 432), (399, 398, 430, 431), (412, 411, 443, 444), (406, 405, 437, 438), (395, 394, 426, 427), (444, 443, 475, 476), (438, 437, 469, 470), (427, 426, 458, 459), (426, 425, 457, 458), (423, 422, 454, 455), (445, 444, 476, 477), (447, 446, 478, 479), (419, 418, 450, 451), (441, 440, 472, 473), (430, 429, 461, 462), (437, 436, 468, 469), (440, 439, 471, 472), (434, 433, 465, 466), (433, 432, 464, 465), (420, 419, 451, 452), (416, 447, 479, 448), (429, 428, 460, 461), (442, 441, 473, 474), (425, 424, 456, 457), (436, 435, 467, 468), (424, 423, 455, 456), (421, 420, 452, 453), (443, 442, 474, 475), (446, 445, 477, 478), (417, 416, 448, 449), (439, 438, 470, 471), (418, 417, 449, 450), (428, 427, 459, 460), (435, 434, 466, 467), (422, 421, 453, 454), (432, 431, 463, 464), (431, 430, 462, 463), (454, 453, 485, 486), (464, 463, 495, 496), (463, 462, 494, 495), (476, 475, 507, 508), (470, 469, 501, 502), (459, 458, 490, 491), (458, 457, 489, 490), (455, 454, 486, 487), (477, 476, 508, 509), (479, 478, 510, 511), (451, 450, 482, 483), (473, 472, 504, 505), (462, 461, 493, 494), (469, 468, 500, 501), (472, 471, 503, 504), (466, 465, 497, 498), (465, 464, 496, 497), (452, 451, 483, 484), (448, 479, 511, 480), (461, 460, 492, 493), (474, 473, 505, 506), (457, 456, 488, 489), (468, 467, 499, 500), (456, 455, 487, 488), (453, 452, 484, 485), (475, 474, 506, 507), (478, 477, 509, 510), (449, 448, 480, 481), (471, 470, 502, 503), (450, 449, 481, 482), (460, 459, 491, 492), (467, 466, 498, 499), (482, 481, 513, 514), (492, 491, 523, 524), (499, 498, 530, 531), (486, 485, 517, 518), (496, 495, 527, 528), (495, 494, 526, 527), (508, 507, 539, 540), (502, 501, 533, 534), (491, 490, 522, 523), (490, 489, 521, 522), (487, 486, 518, 519), (509, 508, 540, 541), (511, 510, 542, 543), (483, 482, 514, 515), (505, 504, 536, 537), (494, 493, 525, 526), (501, 500, 532, 533), (504, 503, 535, 536), (498, 497, 529, 530), (497, 496, 528, 529), (484, 483, 515, 516), (480, 511, 543, 512), (493, 492, 524, 525), (506, 505, 537, 538), (489, 488, 520, 521), (500, 499, 531, 532), (488, 487, 519, 520), (485, 484, 516, 517), (507, 506, 538, 539), (510, 509, 541, 542), (481, 480, 512, 513), (503, 502, 534, 535), (542, 541, 573, 574), (513, 512, 544, 545), (535, 534, 566, 567), (514, 513, 545, 546), (524, 523, 555, 556), (531, 530, 562, 563), (518, 517, 549, 550), (528, 527, 559, 560), (527, 526, 558, 559), (540, 539, 571, 572), (534, 533, 565, 566), (523, 522, 554, 555), (522, 521, 553, 554), (519, 518, 550, 551), (541, 540, 572, 573), (543, 542, 574, 575), (515, 514, 546, 547), (537, 536, 568, 569), (526, 525, 557, 558), (533, 532, 564, 565), (536, 535, 567, 568), (530, 529, 561, 562), (529, 528, 560, 561), (516, 515, 547, 548), (512, 543, 575, 544), (525, 524, 556, 557), (538, 537, 569, 570), (521, 520, 552, 553), (532, 531, 563, 564), (520, 519, 551, 552), (517, 516, 548, 549), (539, 538, 570, 571), (552, 551, 583, 584), (549, 548, 580, 581), (571, 570, 602, 603), (574, 573, 605, 606), (545, 544, 576, 577), (567, 566, 598, 599), (546, 545, 577, 578), (556, 555, 587, 588), (563, 562, 594, 595), (550, 549, 581, 582), (560, 559, 591, 592), (559, 558, 590, 591), (572, 571, 603, 604), (566, 565, 597, 598), (555, 554, 586, 587), (554, 553, 585, 586), (551, 550, 582, 583), (573, 572, 604, 605), (575, 574, 606, 607), (547, 546, 578, 579), (569, 568, 600, 601), (558, 557, 589, 590), (565, 564, 596, 597), (568, 567, 599, 600), (562, 561, 593, 594), (561, 560, 592, 593), (548, 547, 579, 580), (544, 575, 607, 576), (557, 556, 588, 589), (570, 569, 601, 602), (553, 552, 584, 585), (564, 563, 595, 596), (602, 601, 633, 634), (585, 584, 616, 617), (596, 595, 627, 628), (584, 583, 615, 616), (581, 580, 612, 613), (603, 602, 634, 635), (606, 605, 637, 638), (577, 576, 608, 609), (599, 598, 630, 631), (578, 577, 609, 610), (588, 587, 619, 620), (595, 594, 626, 627), (582, 581, 613, 614), (592, 591, 623, 624), (591, 590, 622, 623), (604, 603, 635, 636), (598, 597, 629, 630), (587, 586, 618, 619), (586, 585, 617, 618), (583, 582, 614, 615), (605, 604, 636, 637), (607, 606, 638, 639), (579, 578, 610, 611), (601, 600, 632, 633), (590, 589, 621, 622), (597, 596, 628, 629), (600, 599, 631, 632), (594, 593, 625, 626), (593, 592, 624, 625), (580, 579, 611, 612), (576, 607, 639, 608), (589, 588, 620, 621), (612, 611, 643, 644), (608, 639, 671, 640), (621, 620, 652, 653), (634, 633, 665, 666), (617, 616, 648, 649), (628, 627, 659, 660), (616, 615, 647, 648), (613, 612, 644, 645), (635, 634, 666, 667), (638, 637, 669, 670), (609, 608, 640, 641), (631, 630, 662, 663), (610, 609, 641, 642), (620, 619, 651, 652), (627, 626, 658, 659), (614, 613, 645, 646), (624, 623, 655, 656), (623, 622, 654, 655), (636, 635, 667, 668), (630, 629, 661, 662), (619, 618, 650, 651), (618, 617, 649, 650), (615, 614, 646, 647), (637, 636, 668, 669), (639, 638, 670, 671), (611, 610, 642, 643), (633, 632, 664, 665), (622, 621, 653, 654), (629, 628, 660, 661), (632, 631, 663, 664), (626, 625, 657, 658), (625, 624, 656, 657), (664, 663, 695, 696), (658, 657, 689, 690), (657, 656, 688, 689), (644, 643, 675, 676), (640, 671, 703, 672), (653, 652, 684, 685), (666, 665, 697, 698), (649, 648, 680, 681), (660, 659, 691, 692), (648, 647, 679, 680), (645, 644, 676, 677), (667, 666, 698, 699), (670, 669, 701, 702), (641, 640, 672, 673), (663, 662, 694, 695), (642, 641, 673, 674), (652, 651, 683, 684), (659, 658, 690, 691), (646, 645, 677, 678), (656, 655, 687, 688), (655, 654, 686, 687), (668, 667, 699, 700), (662, 661, 693, 694), (651, 650, 682, 683), (650, 649, 681, 682), (647, 646, 678, 679), (669, 668, 700, 701), (671, 670, 702, 703), (643, 642, 674, 675), (665, 664, 696, 697), (654, 653, 685, 686), (661, 660, 692, 693), (686, 685, 717, 718), (693, 692, 724, 725), (696, 695, 727, 728), (690, 689, 721, 722), (689, 688, 720, 721), (676, 675, 707, 708), (672, 703, 735, 704), (685, 684, 716, 717), (698, 697, 729, 730), (681, 680, 712, 713), (692, 691, 723, 724), (680, 679, 711, 712), (677, 676, 708, 709), (699, 698, 730, 731), (702, 701, 733, 734), (673, 672, 704, 705), (695, 694, 726, 727), (674, 673, 705, 706), (684, 683, 715, 716), (691, 690, 722, 723), (678, 677, 709, 710), (688, 687, 719, 720), (687, 686, 718, 719), (700, 699, 731, 732), (694, 693, 725, 726), (683, 682, 714, 715), (682, 681, 713, 714), (679, 678, 710, 711), (701, 700, 732, 733), (703, 702, 734, 735), (675, 674, 706, 707), (697, 696, 728, 729), (735, 734, 766, 767), (707, 706, 738, 739), (729, 728, 760, 761), (718, 717, 749, 750), (725, 724, 756, 757), (728, 727, 759, 760), (722, 721, 753, 754), (721, 720, 752, 753), (708, 707, 739, 740), (704, 735, 767, 736), (717, 716, 748, 749), (730, 729, 761, 762), (713, 712, 744, 745), (724, 723, 755, 756), (712, 711, 743, 744), (709, 708, 740, 741), (731, 730, 762, 763), (734, 733, 765, 766), (705, 704, 736, 737), (727, 726, 758, 759), (706, 705, 737, 738), (716, 715, 747, 748), (723, 722, 754, 755), (710, 709, 741, 742), (720, 719, 751, 752), (719, 718, 750, 751), (732, 731, 763, 764), (726, 725, 757, 758), (715, 714, 746, 747), (714, 713, 745, 746), (711, 710, 742, 743), (733, 732, 764, 765), (0, 31, 803, 772), (773, 772, 803, 802, 801, 800, 799, 798, 797, 796, 795, 794, 793, 792, 791, 790, 789, 788, 787, 786, 785, 784, 783, 782, 781, 780, 779, 778, 777, 776, 775, 774), (21, 20, 792, 793), (10, 9, 781, 782), (30, 29, 801, 802), (19, 18, 790, 791), (8, 7, 779, 780), (28, 27, 799, 800), (17, 16, 788, 789), (6, 5, 777, 778), (26, 25, 797, 798), (4, 3, 775, 776), (15, 14, 786, 787), (24, 23, 795, 796), (2, 1, 773, 774), (13, 12, 784, 785), (22, 21, 793, 794), (11, 10, 782, 783), (31, 30, 802, 803), (20, 19, 791, 792), (9, 8, 780, 781), (29, 28, 800, 801), (18, 17, 789, 790), (7, 6, 778, 779), (27, 26, 798, 799), (5, 4, 776, 777), (16, 15, 787, 788), (25, 24, 796, 797), (3, 2, 774, 775), (14, 13, 785, 786), (23, 22, 794, 795), (1, 0, 772, 773), (12, 11, 783, 784)])
me_circle.polygons.foreach_set('use_smooth', [True] * 769)
_uv = me_circle.uv_layers.new(name='UVMap')
_uv.uv.foreach_set('vector', [0.3593, 0.1182, 0.3604, 0.1225, 0.357, 0.1239, 0.3555, 0.119, 0.3897, 0.1396, 0.3932, 0.1388, 0.3941, 0.1418, 0.3901, 0.1426, 0.406, 0.09613, 0.4024, 0.08947, 0.4085, 0.08596, 0.4119, 0.09403, 0.3598, 0.1083, 0.3591, 0.1135, 0.3548, 0.1135, 0.3551, 0.1075, 0.3823, 0.1391, 0.3861, 0.1397, 0.3859, 0.1428, 0.3817, 0.1423, 0.4091, 0.109, 0.4081, 0.1027, 0.4138, 0.1017, 0.4143, 0.1089, 0.3785, 0.1379, 0.3823, 0.1391, 0.3817, 0.1423, 0.3774, 0.1412, 0.3644, 0.09705, 0.3615, 0.1028, 0.3566, 0.1011, 0.3593, 0.09428, 0.4083, 0.1202, 0.4091, 0.1149, 0.4138, 0.1155, 0.4125, 0.1213, 0.3709, 0.1346, 0.3746, 0.1365, 0.3732, 0.1396, 0.3692, 0.1376, 0.3745, 0.08568, 0.3687, 0.09125, 0.3635, 0.08725, 0.3695, 0.08027, 0.4048, 0.129, 0.4068, 0.1249, 0.4105, 0.1265, 0.4079, 0.131, 0.3646, 0.1296, 0.3675, 0.1323, 0.3654, 0.135, 0.362, 0.1319, 0.3899, 0.07886, 0.3815, 0.081, 0.3774, 0.07383, 0.3883, 0.06864, 0.3996, 0.1353, 0.4023, 0.1324, 0.4049, 0.1348, 0.4016, 0.1378, 0.3604, 0.1225, 0.3622, 0.1263, 0.3592, 0.1282, 0.357, 0.1239, 0.3932, 0.1388, 0.3965, 0.1374, 0.398, 0.1402, 0.3941, 0.1418, 0.4024, 0.08947, 0.3972, 0.08328, 0.403, 0.07779, 0.4085, 0.08596, 0.3591, 0.1135, 0.3593, 0.1182, 0.3555, 0.119, 0.3548, 0.1135, 0.3861, 0.1397, 0.3897, 0.1396, 0.3901, 0.1426, 0.3859, 0.1428, 0.4081, 0.1027, 0.406, 0.09613, 0.4119, 0.09403, 0.4138, 0.1017, 0.3615, 0.1028, 0.3598, 0.1083, 0.3551, 0.1075, 0.3566, 0.1011, 0.4091, 0.1149, 0.4091, 0.109, 0.4143, 0.1089, 0.4138, 0.1155, 0.3746, 0.1365, 0.3785, 0.1379, 0.3774, 0.1412, 0.3732, 0.1396, 0.3687, 0.09125, 0.3644, 0.09705, 0.3593, 0.09428, 0.3635, 0.08725, 0.4068, 0.1249, 0.4083, 0.1202, 0.4125, 0.1213, 0.4105, 0.1265, 0.3675, 0.1323, 0.3709, 0.1346, 0.3692, 0.1376, 0.3654, 0.135, 0.3815, 0.081, 0.3745, 0.08568, 0.3695, 0.08027, 0.3774, 0.07383, 0.4023, 0.1324, 0.4048, 0.129, 0.4079, 0.131, 0.4049, 0.1348, 0.3622, 0.1263, 0.3646, 0.1296, 0.362, 0.1319, 0.3592, 0.1282, 0.3965, 0.1374, 0.3996, 0.1353, 0.4016, 0.1378, 0.398, 0.1402, 0.3972, 0.08328, 0.3899, 0.07886, 0.3945, 0.06999, 0.403, 0.07779, 0.4138, 0.1017, 0.4119, 0.09403, 0.4219, 0.09161, 0.4229, 0.101, 0.3695, 0.08027, 0.3635, 0.08725, 0.3542, 0.08183, 0.36, 0.07241, 0.403, 0.07779, 0.3945, 0.06999, 0.4071, 0.05768, 0.4146, 0.07014, 0.4138, 0.1155, 0.4143, 0.1089, 0.4226, 0.1094, 0.4213, 0.117, 0.362, 0.1319, 0.3654, 0.135, 0.362, 0.1393, 0.358, 0.1357, 0.3901, 0.1426, 0.3941, 0.1418, 0.3956, 0.1466, 0.3907, 0.1476, 0.3635, 0.08725, 0.3593, 0.09428, 0.3504, 0.09082, 0.3542, 0.08183, 0.3551, 0.1075, 0.3548, 0.1135, 0.3479, 0.1142, 0.3475, 0.1071, 0.357, 0.1239, 0.3592, 0.1282, 0.3544, 0.1314, 0.3515, 0.1264, 0.3654, 0.135, 0.3692, 0.1376, 0.3664, 0.1423, 0.362, 0.1393, 0.4143, 0.1089, 0.4138, 0.1017, 0.4229, 0.101, 0.4226, 0.1094, 0.4085, 0.08596, 0.403, 0.07779, 0.4146, 0.07014, 0.4193, 0.08137, 0.4049, 0.1348, 0.4079, 0.131, 0.4128, 0.1346, 0.4089, 0.1388, 0.3593, 0.09428, 0.3566, 0.1011, 0.3482, 0.09927, 0.3504, 0.09082, 0.3859, 0.1428, 0.3901, 0.1426, 0.3907, 0.1476, 0.3858, 0.1478, 0.3692, 0.1376, 0.3732, 0.1396, 0.3711, 0.1446, 0.3664, 0.1423, 0.398, 0.1402, 0.4016, 0.1378, 0.4047, 0.1422, 0.4002, 0.1448, 0.3566, 0.1011, 0.3551, 0.1075, 0.3475, 0.1071, 0.3482, 0.09927, 0.4079, 0.131, 0.4105, 0.1265, 0.4162, 0.1296, 0.4128, 0.1346, 0.3555, 0.119, 0.357, 0.1239, 0.3515, 0.1264, 0.3492, 0.1207, 0.3732, 0.1396, 0.3774, 0.1412, 0.3759, 0.1463, 0.3711, 0.1446, 0.4016, 0.1378, 0.4049, 0.1348, 0.4089, 0.1388, 0.4047, 0.1422, 0.4119, 0.09403, 0.4085, 0.08596, 0.4193, 0.08137, 0.4219, 0.09161, 0.3883, 0.06864, 0.3774, 0.07383, 0.3681, 0.06261, 0.3797, 0.05222, 0.4105, 0.1265, 0.4125, 0.1213, 0.4191, 0.1237, 0.4162, 0.1296, 0.3817, 0.1423, 0.3859, 0.1428, 0.3858, 0.1478, 0.3809, 0.1474, 0.3941, 0.1418, 0.398, 0.1402, 0.4002, 0.1448, 0.3956, 0.1466, 0.3774, 0.07383, 0.3695, 0.08027, 0.36, 0.07241, 0.3681, 0.06261, 0.3774, 0.1412, 0.3817, 0.1423, 0.3809, 0.1474, 0.3759, 0.1463, 0.3548, 0.1135, 0.3555, 0.119, 0.3492, 0.1207, 0.3479, 0.1142, 0.3592, 0.1282, 0.362, 0.1319, 0.358, 0.1357, 0.3544, 0.1314, 0.4125, 0.1213, 0.4138, 0.1155, 0.4213, 0.117, 0.4191, 0.1237, 0.4128, 0.1346, 0.4162, 0.1296, 0.4386, 0.1473, 0.4315, 0.1537, 0.3809, 0.1474, 0.3858, 0.1478, 0.3859, 0.1703, 0.3782, 0.1698, 0.4146, 0.07014, 0.4071, 0.05768, 0.4721, 0.03772, 0.4723, 0.05905, 0.3711, 0.1446, 0.3759, 0.1463, 0.3705, 0.1685, 0.3629, 0.1664, 0.4162, 0.1296, 0.4191, 0.1237, 0.4454, 0.1397, 0.4386, 0.1473, 0.4229, 0.101, 0.4219, 0.09161, 0.4673, 0.0939, 0.463, 0.108, 0.358, 0.1357, 0.362, 0.1393, 0.3483, 0.1594, 0.3413, 0.1545, 0.3681, 0.06261, 0.36, 0.07241, 0.3086, 0.05381, 0.3124, 0.03394, 0.3797, 0.05222, 0.3681, 0.06261, 0.3124, 0.03394, 0.3194, 0.01182, 0.4047, 0.1422, 0.4089, 0.1388, 0.4242, 0.159, 0.4167, 0.1631, 0.3504, 0.09082, 0.3482, 0.09927, 0.3099, 0.1012, 0.3078, 0.08726, 0.4226, 0.1094, 0.4229, 0.101, 0.463, 0.108, 0.4577, 0.1202, 0.3492, 0.1207, 0.3515, 0.1264, 0.3284, 0.1417, 0.3227, 0.1336, 0.3907, 0.1476, 0.3956, 0.1466, 0.4014, 0.1686, 0.3936, 0.1699, 0.3479, 0.1142, 0.3492, 0.1207, 0.3227, 0.1336, 0.3176, 0.1242, 0.4219, 0.09161, 0.4193, 0.08137, 0.4705, 0.07768, 0.4673, 0.0939, 0.362, 0.1393, 0.3664, 0.1423, 0.3555, 0.1633, 0.3483, 0.1594, 0.4089, 0.1388, 0.4128, 0.1346, 0.4315, 0.1537, 0.4242, 0.159, 0.3858, 0.1478, 0.3907, 0.1476, 0.3936, 0.1699, 0.3859, 0.1703, 0.3759, 0.1463, 0.3809, 0.1474, 0.3782, 0.1698, 0.3705, 0.1685, 0.4213, 0.117, 0.4226, 0.1094, 0.4577, 0.1202, 0.4518, 0.1307, 0.3515, 0.1264, 0.3544, 0.1314, 0.3347, 0.1486, 0.3284, 0.1417, 0.4193, 0.08137, 0.4146, 0.07014, 0.4723, 0.05905, 0.4705, 0.07768, 0.3956, 0.1466, 0.4002, 0.1448, 0.4091, 0.1663, 0.4014, 0.1686, 0.3542, 0.08183, 0.3504, 0.09082, 0.3078, 0.08726, 0.3072, 0.07153, 0.4191, 0.1237, 0.4213, 0.117, 0.4518, 0.1307, 0.4454, 0.1397, 0.36, 0.07241, 0.3542, 0.08183, 0.3072, 0.07153, 0.3086, 0.05381, 0.3475, 0.1071, 0.3479, 0.1142, 0.3176, 0.1242, 0.3132, 0.1134, 0.3664, 0.1423, 0.3711, 0.1446, 0.3629, 0.1664, 0.3555, 0.1633, 0.3482, 0.09927, 0.3475, 0.1071, 0.3132, 0.1134, 0.3099, 0.1012, 0.3544, 0.1314, 0.358, 0.1357, 0.3413, 0.1545, 0.3347, 0.1486, 0.4002, 0.1448, 0.4047, 0.1422, 0.4167, 0.1631, 0.4091, 0.1663, 0.3284, 0.1417, 0.3347, 0.1486, 0.3183, 0.1679, 0.3091, 0.1602, 0.4723, 0.05905, 0.4721, 0.03772, 0.5363, 0.04543, 0.5269, 0.07087, 0.3194, 0.01182, 0.3124, 0.03394, 0.2515, 0.03027, 0.2494, 8.343e-05, 0.4014, 0.1686, 0.4091, 0.1663, 0.4157, 0.1878, 0.4057, 0.19, 0.4454, 0.1397, 0.4518, 0.1307, 0.4765, 0.1507, 0.4663, 0.1603, 0.3078, 0.08726, 0.3099, 0.1012, 0.2749, 0.114, 0.2676, 0.09753, 0.3099, 0.1012, 0.3132, 0.1134, 0.2829, 0.1283, 0.2749, 0.114, 0.3227, 0.1336, 0.3284, 0.1417, 0.3091, 0.1602, 0.3001, 0.1511, 0.3936, 0.1699, 0.4014, 0.1686, 0.4057, 0.19, 0.3957, 0.1913, 0.3782, 0.1698, 0.3859, 0.1703, 0.3858, 0.1917, 0.376, 0.1911, 0.3483, 0.1594, 0.3555, 0.1633, 0.3467, 0.184, 0.3371, 0.1797, 0.4242, 0.159, 0.4315, 0.1537, 0.4459, 0.1749, 0.4358, 0.1803, 0.3124, 0.03394, 0.3086, 0.05381, 0.2555, 0.05616, 0.2515, 0.03027, 0.4518, 0.1307, 0.4577, 0.1202, 0.4868, 0.1395, 0.4765, 0.1507, 0.4315, 0.1537, 0.4386, 0.1473, 0.4561, 0.1682, 0.4459, 0.1749, 0.4673, 0.0939, 0.4705, 0.07768, 0.5172, 0.09242, 0.5072, 0.1107, 0.4705, 0.07768, 0.4723, 0.05905, 0.5269, 0.07087, 0.5172, 0.09242, 0.3413, 0.1545, 0.3483, 0.1594, 0.3371, 0.1797, 0.3277, 0.1744, 0.3705, 0.1685, 0.3782, 0.1698, 0.376, 0.1911, 0.3662, 0.1897, 0.3086, 0.05381, 0.3072, 0.07153, 0.261, 0.07839, 0.2555, 0.05616, 0.4167, 0.1631, 0.4242, 0.159, 0.4358, 0.1803, 0.4257, 0.1846, 0.3132, 0.1134, 0.3176, 0.1242, 0.2913, 0.1406, 0.2829, 0.1283, 0.4577, 0.1202, 0.463, 0.108, 0.497, 0.1263, 0.4868, 0.1395, 0.3176, 0.1242, 0.3227, 0.1336, 0.3001, 0.1511, 0.2913, 0.1406, 0.3347, 0.1486, 0.3413, 0.1545, 0.3277, 0.1744, 0.3183, 0.1679, 0.4091, 0.1663, 0.4167, 0.1631, 0.4257, 0.1846, 0.4157, 0.1878, 0.3859, 0.1703, 0.3936, 0.1699, 0.3957, 0.1913, 0.3858, 0.1917, 0.3629, 0.1664, 0.3705, 0.1685, 0.3662, 0.1897, 0.3564, 0.1873, 0.4386, 0.1473, 0.4454, 0.1397, 0.4663, 0.1603, 0.4561, 0.1682, 0.3555, 0.1633, 0.3629, 0.1664, 0.3564, 0.1873, 0.3467, 0.184, 0.3072, 0.07153, 0.3078, 0.08726, 0.2676, 0.09753, 0.261, 0.07839, 0.463, 0.108, 0.4673, 0.0939, 0.5072, 0.1107, 0.497, 0.1263, 0.3467, 0.184, 0.3564, 0.1873, 0.3477, 0.2217, 0.3352, 0.2184, 0.261, 0.07839, 0.2676, 0.09753, 0.2115, 0.1324, 0.1953, 0.1127, 0.497, 0.1263, 0.5072, 0.1107, 0.5579, 0.1549, 0.5399, 0.1689, 0.3091, 0.1602, 0.3183, 0.1679, 0.2966, 0.2026, 0.2834, 0.195, 0.5269, 0.07087, 0.5363, 0.04543, 0.6222, 0.09427, 0.5987, 0.1185, 0.2494, 8.343e-05, 0.2515, 0.03027, 0.1603, 0.06121, 0.1414, 0.02722, 0.4057, 0.19, 0.4157, 0.1878, 0.4235, 0.2232, 0.4107, 0.2251, 0.4663, 0.1603, 0.4765, 0.1507, 0.5072, 0.1907, 0.4921, 0.1991, 0.2676, 0.09753, 0.2749, 0.114, 0.2269, 0.1492, 0.2115, 0.1324, 0.2749, 0.114, 0.2829, 0.1283, 0.2417, 0.1635, 0.2269, 0.1492, 0.3001, 0.1511, 0.3091, 0.1602, 0.2834, 0.195, 0.2699, 0.1861, 0.3957, 0.1913, 0.4057, 0.19, 0.4107, 0.2251, 0.398, 0.2261, 0.376, 0.1911, 0.3858, 0.1917, 0.3854, 0.2263, 0.3728, 0.2256, 0.3371, 0.1797, 0.3467, 0.184, 0.3352, 0.2184, 0.3225, 0.2142, 0.4358, 0.1803, 0.4459, 0.1749, 0.4635, 0.212, 0.4499, 0.2167, 0.2515, 0.03027, 0.2555, 0.05616, 0.1782, 0.08928, 0.1603, 0.06121, 0.4765, 0.1507, 0.4868, 0.1395, 0.5231, 0.1807, 0.5072, 0.1907, 0.4459, 0.1749, 0.4561, 0.1682, 0.4775, 0.2061, 0.4635, 0.212, 0.5072, 0.1107, 0.5172, 0.09242, 0.5774, 0.1384, 0.5579, 0.1549, 0.5172, 0.09242, 0.5269, 0.07087, 0.5987, 0.1185, 0.5774, 0.1384, 0.3277, 0.1744, 0.3371, 0.1797, 0.3225, 0.2142, 0.3096, 0.2089, 0.3662, 0.1897, 0.376, 0.1911, 0.3728, 0.2256, 0.3603, 0.2241, 0.2555, 0.05616, 0.261, 0.07839, 0.1953, 0.1127, 0.1782, 0.08928, 0.4257, 0.1846, 0.4358, 0.1803, 0.4499, 0.2167, 0.4366, 0.2205, 0.2829, 0.1283, 0.2913, 0.1406, 0.256, 0.1757, 0.2417, 0.1635, 0.4868, 0.1395, 0.497, 0.1263, 0.5399, 0.1689, 0.5231, 0.1807, 0.2913, 0.1406, 0.3001, 0.1511, 0.2699, 0.1861, 0.256, 0.1757, 0.3183, 0.1679, 0.3277, 0.1744, 0.3096, 0.2089, 0.2966, 0.2026, 0.4157, 0.1878, 0.4257, 0.1846, 0.4366, 0.2205, 0.4235, 0.2232, 0.3858, 0.1917, 0.3957, 0.1913, 0.398, 0.2261, 0.3854, 0.2263, 0.3564, 0.1873, 0.3662, 0.1897, 0.3603, 0.2241, 0.3477, 0.2217, 0.4561, 0.1682, 0.4663, 0.1603, 0.4921, 0.1991, 0.4775, 0.2061, 0.3854, 0.2263, 0.398, 0.2261, 0.399, 0.252, 0.3848, 0.252, 0.3477, 0.2217, 0.3603, 0.2241, 0.3567, 0.2498, 0.3426, 0.2475, 0.4775, 0.2061, 0.4921, 0.1991, 0.5056, 0.2301, 0.4889, 0.2358, 0.3352, 0.2184, 0.3477, 0.2217, 0.3426, 0.2475, 0.3283, 0.2445, 0.1953, 0.1127, 0.2115, 0.1324, 0.1788, 0.1685, 0.1568, 0.1516, 0.5399, 0.1689, 0.5579, 0.1549, 0.584, 0.1954, 0.5621, 0.2061, 0.2834, 0.195, 0.2966, 0.2026, 0.284, 0.2301, 0.2685, 0.2234, 0.5987, 0.1185, 0.6222, 0.09427, 0.6665, 0.1523, 0.6354, 0.1687, 0.1414, 0.02722, 0.1603, 0.06121, 0.105, 0.1083, 0.07315, 0.08034, 0.4107, 0.2251, 0.4235, 0.2232, 0.4276, 0.2498, 0.4132, 0.2513, 0.4921, 0.1991, 0.5072, 0.1907, 0.5233, 0.2233, 0.5056, 0.2301, 0.2115, 0.1324, 0.2269, 0.1492, 0.1991, 0.183, 0.1788, 0.1685, 0.2269, 0.1492, 0.2417, 0.1635, 0.2179, 0.1954, 0.1991, 0.183, 0.2699, 0.1861, 0.2834, 0.195, 0.2685, 0.2234, 0.2524, 0.2154, 0.398, 0.2261, 0.4107, 0.2251, 0.4132, 0.2513, 0.399, 0.252, 0.3728, 0.2256, 0.3854, 0.2263, 0.3848, 0.252, 0.3708, 0.2513, 0.3225, 0.2142, 0.3352, 0.2184, 0.3283, 0.2445, 0.3139, 0.2406, 0.4499, 0.2167, 0.4635, 0.212, 0.4728, 0.2406, 0.4573, 0.2445, 0.1603, 0.06121, 0.1782, 0.08928, 0.1324, 0.1318, 0.105, 0.1083, 0.5072, 0.1907, 0.5231, 0.1807, 0.542, 0.2153, 0.5233, 0.2233, 0.4635, 0.212, 0.4775, 0.2061, 0.4889, 0.2358, 0.4728, 0.2406, 0.5579, 0.1549, 0.5774, 0.1384, 0.6082, 0.183, 0.584, 0.1954, 0.5774, 0.1384, 0.5987, 0.1185, 0.6354, 0.1687, 0.6082, 0.183, 0.3096, 0.2089, 0.3225, 0.2142, 0.3139, 0.2406, 0.2991, 0.2359, 0.3603, 0.2241, 0.3728, 0.2256, 0.3708, 0.2513, 0.3567, 0.2498, 0.1782, 0.08928, 0.1953, 0.1127, 0.1568, 0.1516, 0.1324, 0.1318, 0.4366, 0.2205, 0.4499, 0.2167, 0.4573, 0.2445, 0.4423, 0.2475, 0.2417, 0.1635, 0.256, 0.1757, 0.2356, 0.2062, 0.2179, 0.1954, 0.5231, 0.1807, 0.5399, 0.1689, 0.5621, 0.2061, 0.542, 0.2153, 0.256, 0.1757, 0.2699, 0.1861, 0.2524, 0.2154, 0.2356, 0.2062, 0.2966, 0.2026, 0.3096, 0.2089, 0.2991, 0.2359, 0.284, 0.2301, 0.4235, 0.2232, 0.4366, 0.2205, 0.4423, 0.2475, 0.4276, 0.2498, 0.2356, 0.2062, 0.2524, 0.2154, 0.2328, 0.2634, 0.213, 0.2568, 0.284, 0.2301, 0.2991, 0.2359, 0.2868, 0.2788, 0.2695, 0.2744, 0.4276, 0.2498, 0.4423, 0.2475, 0.448, 0.2896, 0.4316, 0.291, 0.3848, 0.252, 0.399, 0.252, 0.3995, 0.2922, 0.3837, 0.292, 0.3426, 0.2475, 0.3567, 0.2498, 0.3521, 0.2899, 0.3362, 0.288, 0.4889, 0.2358, 0.5056, 0.2301, 0.5188, 0.2788, 0.5001, 0.2823, 0.3283, 0.2445, 0.3426, 0.2475, 0.3362, 0.288, 0.32, 0.2856, 0.1568, 0.1516, 0.1788, 0.1685, 0.1451, 0.2314, 0.1183, 0.2209, 0.5621, 0.2061, 0.584, 0.1954, 0.6061, 0.26, 0.5818, 0.2654, 0.2685, 0.2234, 0.284, 0.2301, 0.2695, 0.2744, 0.2515, 0.2693, 0.6354, 0.1687, 0.6665, 0.1523, 0.6945, 0.2433, 0.6618, 0.2488, 0.07315, 0.08034, 0.105, 0.1083, 0.05483, 0.1965, 0.01632, 0.1826, 0.4132, 0.2513, 0.4276, 0.2498, 0.4316, 0.291, 0.4154, 0.2919, 0.5056, 0.2301, 0.5233, 0.2233, 0.5385, 0.2748, 0.5188, 0.2788, 0.1788, 0.1685, 0.1991, 0.183, 0.1695, 0.2408, 0.1451, 0.2314, 0.1991, 0.183, 0.2179, 0.1954, 0.192, 0.2492, 0.1695, 0.2408, 0.2524, 0.2154, 0.2685, 0.2234, 0.2515, 0.2693, 0.2328, 0.2634, 0.399, 0.252, 0.4132, 0.2513, 0.4154, 0.2919, 0.3995, 0.2922, 0.3708, 0.2513, 0.3848, 0.252, 0.3837, 0.292, 0.3679, 0.2912, 0.3139, 0.2406, 0.3283, 0.2445, 0.32, 0.2856, 0.3036, 0.2825, 0.4573, 0.2445, 0.4728, 0.2406, 0.4821, 0.2853, 0.4648, 0.2877, 0.105, 0.1083, 0.1324, 0.1318, 0.08848, 0.2093, 0.05483, 0.1965, 0.5233, 0.2233, 0.542, 0.2153, 0.5595, 0.2703, 0.5385, 0.2748, 0.4728, 0.2406, 0.4889, 0.2358, 0.5001, 0.2823, 0.4821, 0.2853, 0.584, 0.1954, 0.6082, 0.183, 0.6326, 0.2545, 0.6061, 0.26, 0.6082, 0.183, 0.6354, 0.1687, 0.6618, 0.2488, 0.6326, 0.2545, 0.2991, 0.2359, 0.3139, 0.2406, 0.3036, 0.2825, 0.2868, 0.2788, 0.3567, 0.2498, 0.3708, 0.2513, 0.3679, 0.2912, 0.3521, 0.2899, 0.1324, 0.1318, 0.1568, 0.1516, 0.1183, 0.2209, 0.08848, 0.2093, 0.4423, 0.2475, 0.4573, 0.2445, 0.4648, 0.2877, 0.448, 0.2896, 0.2179, 0.1954, 0.2356, 0.2062, 0.213, 0.2568, 0.192, 0.2492, 0.542, 0.2153, 0.5621, 0.2061, 0.5818, 0.2654, 0.5595, 0.2703, 0.448, 0.2896, 0.4648, 0.2877, 0.4684, 0.3271, 0.4507, 0.3281, 0.192, 0.2492, 0.213, 0.2568, 0.2004, 0.3041, 0.1782, 0.2996, 0.5595, 0.2703, 0.5818, 0.2654, 0.5888, 0.3176, 0.5663, 0.3192, 0.213, 0.2568, 0.2328, 0.2634, 0.2214, 0.3082, 0.2004, 0.3041, 0.2695, 0.2744, 0.2868, 0.2788, 0.2791, 0.3185, 0.2606, 0.3155, 0.4316, 0.291, 0.448, 0.2896, 0.4507, 0.3281, 0.4333, 0.3287, 0.3837, 0.292, 0.3995, 0.2922, 0.3993, 0.3291, 0.3825, 0.3287, 0.3362, 0.288, 0.3521, 0.2899, 0.3488, 0.3269, 0.3318, 0.3254, 0.5001, 0.2823, 0.5188, 0.2788, 0.5247, 0.3227, 0.5053, 0.3244, 0.32, 0.2856, 0.3362, 0.288, 0.3318, 0.3254, 0.3146, 0.3235, 0.1183, 0.2209, 0.1451, 0.2314, 0.1291, 0.2902, 0.1015, 0.2854, 0.5818, 0.2654, 0.6061, 0.26, 0.6128, 0.3163, 0.5888, 0.3176, 0.2515, 0.2693, 0.2695, 0.2744, 0.2606, 0.3155, 0.2414, 0.312, 0.6618, 0.2488, 0.6945, 0.2433, 0.6962, 0.3174, 0.6662, 0.3158, 0.01632, 0.1826, 0.05483, 0.1965, 0.03761, 0.2772, 8.343e-05, 0.2746, 0.4154, 0.2919, 0.4316, 0.291, 0.4333, 0.3287, 0.4162, 0.3291, 0.5188, 0.2788, 0.5385, 0.2748, 0.545, 0.321, 0.5247, 0.3227, 0.1451, 0.2314, 0.1695, 0.2408, 0.1546, 0.2949, 0.1291, 0.2902, 0.1695, 0.2408, 0.192, 0.2492, 0.1782, 0.2996, 0.1546, 0.2949, 0.2328, 0.2634, 0.2515, 0.2693, 0.2414, 0.312, 0.2214, 0.3082, 0.3995, 0.2922, 0.4154, 0.2919, 0.4162, 0.3291, 0.3993, 0.3291, 0.3679, 0.2912, 0.3837, 0.292, 0.3825, 0.3287, 0.3657, 0.328, 0.3036, 0.2825, 0.32, 0.2856, 0.3146, 0.3235, 0.297, 0.3212, 0.4648, 0.2877, 0.4821, 0.2853, 0.4865, 0.3259, 0.4684, 0.3271, 0.05483, 0.1965, 0.08848, 0.2093, 0.07117, 0.281, 0.03761, 0.2772, 0.5385, 0.2748, 0.5595, 0.2703, 0.5663, 0.3192, 0.545, 0.321, 0.4821, 0.2853, 0.5001, 0.2823, 0.5053, 0.3244, 0.4865, 0.3259, 0.6061, 0.26, 0.6326, 0.2545, 0.6385, 0.3156, 0.6128, 0.3163, 0.6326, 0.2545, 0.6618, 0.2488, 0.6662, 0.3158, 0.6385, 0.3156, 0.2868, 0.2788, 0.3036, 0.2825, 0.297, 0.3212, 0.2791, 0.3185, 0.3521, 0.2899, 0.3679, 0.2912, 0.3657, 0.328, 0.3488, 0.3269, 0.08848, 0.2093, 0.1183, 0.2209, 0.1015, 0.2854, 0.07117, 0.281, 0.2791, 0.3185, 0.297, 0.3212, 0.2923, 0.3637, 0.2738, 0.362, 0.3488, 0.3269, 0.3657, 0.328, 0.3636, 0.3683, 0.3461, 0.3674, 0.07117, 0.281, 0.1015, 0.2854, 0.09753, 0.3508, 0.06967, 0.3518, 0.4507, 0.3281, 0.4684, 0.3271, 0.4696, 0.3695, 0.4515, 0.3697, 0.1782, 0.2996, 0.2004, 0.3041, 0.1936, 0.3548, 0.1715, 0.3531, 0.5663, 0.3192, 0.5888, 0.3176, 0.5886, 0.3702, 0.5671, 0.3694, 0.2004, 0.3041, 0.2214, 0.3082, 0.2148, 0.3566, 0.1936, 0.3548, 0.2606, 0.3155, 0.2791, 0.3185, 0.2738, 0.362, 0.2547, 0.3603, 0.4333, 0.3287, 0.4507, 0.3281, 0.4515, 0.3697, 0.4337, 0.3697, 0.3825, 0.3287, 0.3993, 0.3291, 0.3985, 0.3694, 0.3811, 0.3689, 0.3318, 0.3254, 0.3488, 0.3269, 0.3461, 0.3674, 0.3284, 0.3664, 0.5053, 0.3244, 0.5247, 0.3227, 0.5264, 0.369, 0.507, 0.3691, 0.3146, 0.3235, 0.3318, 0.3254, 0.3284, 0.3664, 0.3105, 0.3651, 0.1015, 0.2854, 0.1291, 0.2902, 0.1236, 0.3509, 0.09753, 0.3508, 0.5888, 0.3176, 0.6128, 0.3163, 0.611, 0.3717, 0.5886, 0.3702, 0.2414, 0.312, 0.2606, 0.3155, 0.2547, 0.3603, 0.2351, 0.3585, 0.6662, 0.3158, 0.6962, 0.3174, 0.6842, 0.3836, 0.6588, 0.378, 8.343e-05, 0.2746, 0.03761, 0.2772, 0.03984, 0.3545, 0.007856, 0.3594, 0.4162, 0.3291, 0.4333, 0.3287, 0.4337, 0.3697, 0.416, 0.3696, 0.5247, 0.3227, 0.545, 0.321, 0.5464, 0.369, 0.5264, 0.369, 0.1291, 0.2902, 0.1546, 0.2949, 0.1482, 0.3517, 0.1236, 0.3509, 0.1546, 0.2949, 0.1782, 0.2996, 0.1715, 0.3531, 0.1482, 0.3517, 0.2214, 0.3082, 0.2414, 0.312, 0.2351, 0.3585, 0.2148, 0.3566, 0.3993, 0.3291, 0.4162, 0.3291, 0.416, 0.3696, 0.3985, 0.3694, 0.3657, 0.328, 0.3825, 0.3287, 0.3811, 0.3689, 0.3636, 0.3683, 0.297, 0.3212, 0.3146, 0.3235, 0.3105, 0.3651, 0.2923, 0.3637, 0.4684, 0.3271, 0.4865, 0.3259, 0.4881, 0.3693, 0.4696, 0.3695, 0.03761, 0.2772, 0.07117, 0.281, 0.06967, 0.3518, 0.03984, 0.3545, 0.545, 0.321, 0.5663, 0.3192, 0.5671, 0.3694, 0.5464, 0.369, 0.4865, 0.3259, 0.5053, 0.3244, 0.507, 0.3691, 0.4881, 0.3693, 0.6128, 0.3163, 0.6385, 0.3156, 0.6344, 0.3742, 0.611, 0.3717, 0.6385, 0.3156, 0.6662, 0.3158, 0.6588, 0.378, 0.6344, 0.3742, 0.4881, 0.3693, 0.507, 0.3691, 0.5054, 0.4239, 0.4869, 0.4231, 0.611, 0.3717, 0.6344, 0.3742, 0.6222, 0.4369, 0.6021, 0.433, 0.6344, 0.3742, 0.6588, 0.378, 0.6425, 0.4419, 0.6222, 0.4369, 0.2738, 0.362, 0.2923, 0.3637, 0.2892, 0.4174, 0.2706, 0.4169, 0.3461, 0.3674, 0.3636, 0.3683, 0.3615, 0.4197, 0.3437, 0.4192, 0.06967, 0.3518, 0.09753, 0.3508, 0.1049, 0.4227, 0.08149, 0.4269, 0.4515, 0.3697, 0.4696, 0.3695, 0.4686, 0.4225, 0.4505, 0.422, 0.1715, 0.3531, 0.1936, 0.3548, 0.1921, 0.4161, 0.1713, 0.4167, 0.5671, 0.3694, 0.5886, 0.3702, 0.5821, 0.43, 0.5625, 0.4278, 0.1936, 0.3548, 0.2148, 0.3566, 0.2125, 0.4159, 0.1921, 0.4161, 0.2547, 0.3603, 0.2738, 0.362, 0.2706, 0.4169, 0.2516, 0.4164, 0.4337, 0.3697, 0.4515, 0.3697, 0.4505, 0.422, 0.4326, 0.4216, 0.3811, 0.3689, 0.3985, 0.3694, 0.397, 0.4207, 0.3793, 0.4202, 0.3284, 0.3664, 0.3461, 0.3674, 0.3437, 0.4192, 0.3257, 0.4186, 0.507, 0.3691, 0.5264, 0.369, 0.5241, 0.4248, 0.5054, 0.4239, 0.3105, 0.3651, 0.3284, 0.3664, 0.3257, 0.4186, 0.3076, 0.418, 0.09753, 0.3508, 0.1236, 0.3509, 0.1277, 0.4198, 0.1049, 0.4227, 0.5886, 0.3702, 0.611, 0.3717, 0.6021, 0.433, 0.5821, 0.43, 0.2351, 0.3585, 0.2547, 0.3603, 0.2516, 0.4164, 0.2323, 0.416, 0.6588, 0.378, 0.6842, 0.3836, 0.6628, 0.4484, 0.6425, 0.4419, 0.007856, 0.3594, 0.03984, 0.3545, 0.05748, 0.4327, 0.03287, 0.4408, 0.416, 0.3696, 0.4337, 0.3697, 0.4326, 0.4216, 0.4147, 0.4211, 0.5264, 0.369, 0.5464, 0.369, 0.5432, 0.4261, 0.5241, 0.4248, 0.1236, 0.3509, 0.1482, 0.3517, 0.1498, 0.4179, 0.1277, 0.4198, 0.1482, 0.3517, 0.1715, 0.3531, 0.1713, 0.4167, 0.1498, 0.4179, 0.2148, 0.3566, 0.2351, 0.3585, 0.2323, 0.416, 0.2125, 0.4159, 0.3985, 0.3694, 0.416, 0.3696, 0.4147, 0.4211, 0.397, 0.4207, 0.3636, 0.3683, 0.3811, 0.3689, 0.3793, 0.4202, 0.3615, 0.4197, 0.2923, 0.3637, 0.3105, 0.3651, 0.3076, 0.418, 0.2892, 0.4174, 0.4696, 0.3695, 0.4881, 0.3693, 0.4869, 0.4231, 0.4686, 0.4225, 0.03984, 0.3545, 0.06967, 0.3518, 0.08149, 0.4269, 0.05748, 0.4327, 0.5464, 0.369, 0.5671, 0.3694, 0.5625, 0.4278, 0.5432, 0.4261, 0.05748, 0.4327, 0.08149, 0.4269, 0.09778, 0.4903, 0.07867, 0.4956, 0.5432, 0.4261, 0.5625, 0.4278, 0.5553, 0.4835, 0.5374, 0.4816, 0.4869, 0.4231, 0.5054, 0.4239, 0.5014, 0.4787, 0.4836, 0.4775, 0.6021, 0.433, 0.6222, 0.4369, 0.6087, 0.4919, 0.5911, 0.4886, 0.6222, 0.4369, 0.6425, 0.4419, 0.626, 0.4959, 0.6087, 0.4919, 0.2706, 0.4169, 0.2892, 0.4174, 0.2882, 0.4727, 0.27, 0.4729, 0.3437, 0.4192, 0.3615, 0.4197, 0.3598, 0.4733, 0.342, 0.473, 0.08149, 0.4269, 0.1049, 0.4227, 0.1172, 0.4859, 0.09778, 0.4903, 0.4505, 0.422, 0.4686, 0.4225, 0.4658, 0.4766, 0.448, 0.4758, 0.1713, 0.4167, 0.1921, 0.4161, 0.195, 0.4758, 0.1757, 0.4774, 0.5625, 0.4278, 0.5821, 0.43, 0.5733, 0.4858, 0.5553, 0.4835, 0.1921, 0.4161, 0.2125, 0.4159, 0.2141, 0.4746, 0.195, 0.4758, 0.2516, 0.4164, 0.2706, 0.4169, 0.27, 0.4729, 0.2515, 0.4732, 0.4326, 0.4216, 0.4505, 0.422, 0.448, 0.4758, 0.4303, 0.4751, 0.3793, 0.4202, 0.397, 0.4207, 0.3951, 0.4741, 0.3774, 0.4736, 0.3257, 0.4186, 0.3437, 0.4192, 0.342, 0.473, 0.3242, 0.4728, 0.5054, 0.4239, 0.5241, 0.4248, 0.5194, 0.48, 0.5014, 0.4787, 0.3076, 0.418, 0.3257, 0.4186, 0.3242, 0.4728, 0.3063, 0.4727, 0.1049, 0.4227, 0.1277, 0.4198, 0.1368, 0.4824, 0.1172, 0.4859, 0.5821, 0.43, 0.6021, 0.433, 0.5911, 0.4886, 0.5733, 0.4858, 0.2323, 0.416, 0.2516, 0.4164, 0.2515, 0.4732, 0.2329, 0.4738, 0.6425, 0.4419, 0.6628, 0.4484, 0.6426, 0.5005, 0.626, 0.4959, 0.03287, 0.4408, 0.05748, 0.4327, 0.07867, 0.4956, 0.06013, 0.502, 0.4147, 0.4211, 0.4326, 0.4216, 0.4303, 0.4751, 0.4127, 0.4746, 0.5241, 0.4248, 0.5432, 0.4261, 0.5374, 0.4816, 0.5194, 0.48, 0.1277, 0.4198, 0.1498, 0.4179, 0.1563, 0.4796, 0.1368, 0.4824, 0.1498, 0.4179, 0.1713, 0.4167, 0.1757, 0.4774, 0.1563, 0.4796, 0.2125, 0.4159, 0.2323, 0.416, 0.2329, 0.4738, 0.2141, 0.4746, 0.397, 0.4207, 0.4147, 0.4211, 0.4127, 0.4746, 0.3951, 0.4741, 0.3615, 0.4197, 0.3793, 0.4202, 0.3774, 0.4736, 0.3598, 0.4733, 0.2892, 0.4174, 0.3076, 0.418, 0.3063, 0.4727, 0.2882, 0.4727, 0.4686, 0.4225, 0.4869, 0.4231, 0.4836, 0.4775, 0.4658, 0.4766, 0.3598, 0.4733, 0.3774, 0.4736, 0.3757, 0.5479, 0.3586, 0.5478, 0.2882, 0.4727, 0.3063, 0.4727, 0.307, 0.5481, 0.2896, 0.5486, 0.4658, 0.4766, 0.4836, 0.4775, 0.4783, 0.5519, 0.4612, 0.5509, 0.07867, 0.4956, 0.09778, 0.4903, 0.1158, 0.5664, 0.0993, 0.57, 0.5374, 0.4816, 0.5553, 0.4835, 0.5463, 0.5574, 0.5295, 0.5558, 0.4836, 0.4775, 0.5014, 0.4787, 0.4954, 0.5531, 0.4783, 0.5519, 0.5911, 0.4886, 0.6087, 0.4919, 0.5959, 0.5631, 0.5796, 0.5611, 0.6087, 0.4919, 0.626, 0.4959, 0.6118, 0.5653, 0.5959, 0.5631, 0.27, 0.4729, 0.2882, 0.4727, 0.2896, 0.5486, 0.2723, 0.5492, 0.342, 0.473, 0.3598, 0.4733, 0.3586, 0.5478, 0.3414, 0.5477, 0.09778, 0.4903, 0.1172, 0.4859, 0.1327, 0.5632, 0.1158, 0.5664, 0.448, 0.4758, 0.4658, 0.4766, 0.4612, 0.5509, 0.4441, 0.5501, 0.1757, 0.4774, 0.195, 0.4758, 0.2023, 0.554, 0.1847, 0.5558, 0.5553, 0.4835, 0.5733, 0.4858, 0.5631, 0.5592, 0.5463, 0.5574, 0.195, 0.4758, 0.2141, 0.4746, 0.2198, 0.5524, 0.2023, 0.554, 0.2515, 0.4732, 0.27, 0.4729, 0.2723, 0.5492, 0.2548, 0.55, 0.4303, 0.4751, 0.448, 0.4758, 0.4441, 0.5501, 0.427, 0.5493, 0.3774, 0.4736, 0.3951, 0.4741, 0.3928, 0.5483, 0.3757, 0.5479, 0.3242, 0.4728, 0.342, 0.473, 0.3414, 0.5477, 0.3242, 0.5478, 0.5014, 0.4787, 0.5194, 0.48, 0.5125, 0.5544, 0.4954, 0.5531, 0.3063, 0.4727, 0.3242, 0.4728, 0.3242, 0.5478, 0.307, 0.5481, 0.1172, 0.4859, 0.1368, 0.4824, 0.1499, 0.5604, 0.1327, 0.5632, 0.5733, 0.4858, 0.5911, 0.4886, 0.5796, 0.5611, 0.5631, 0.5592, 0.2329, 0.4738, 0.2515, 0.4732, 0.2548, 0.55, 0.2373, 0.5511, 0.626, 0.4959, 0.6426, 0.5005, 0.6274, 0.5677, 0.6118, 0.5653, 0.06013, 0.502, 0.07867, 0.4956, 0.0993, 0.57, 0.08321, 0.5739, 0.4127, 0.4746, 0.4303, 0.4751, 0.427, 0.5493, 0.4099, 0.5487, 0.5194, 0.48, 0.5374, 0.4816, 0.5295, 0.5558, 0.5125, 0.5544, 0.1368, 0.4824, 0.1563, 0.4796, 0.1673, 0.558, 0.1499, 0.5604, 0.1563, 0.4796, 0.1757, 0.4774, 0.1847, 0.5558, 0.1673, 0.558, 0.2141, 0.4746, 0.2329, 0.4738, 0.2373, 0.5511, 0.2198, 0.5524, 0.3951, 0.4741, 0.4127, 0.4746, 0.4099, 0.5487, 0.3928, 0.5483, 0.1673, 0.558, 0.1847, 0.5558, 0.1918, 0.6209, 0.1751, 0.6227, 0.2198, 0.5524, 0.2373, 0.5511, 0.242, 0.6163, 0.2252, 0.6177, 0.3928, 0.5483, 0.4099, 0.5487, 0.4077, 0.6128, 0.3912, 0.6123, 0.3586, 0.5478, 0.3757, 0.5479, 0.3747, 0.612, 0.3582, 0.6118, 0.2896, 0.5486, 0.307, 0.5481, 0.3086, 0.6126, 0.292, 0.6132, 0.4612, 0.5509, 0.4783, 0.5519, 0.4741, 0.6162, 0.4574, 0.6151, 0.0993, 0.57, 0.1158, 0.5664, 0.126, 0.6285, 0.1102, 0.6305, 0.5295, 0.5558, 0.5463, 0.5574, 0.5408, 0.6211, 0.5241, 0.6198, 0.4783, 0.5519, 0.4954, 0.5531, 0.4907, 0.6173, 0.4741, 0.6162, 0.5796, 0.5611, 0.5959, 0.5631, 0.5901, 0.6244, 0.5739, 0.6234, 0.5959, 0.5631, 0.6118, 0.5653, 0.6061, 0.6253, 0.5901, 0.6244, 0.2723, 0.5492, 0.2896, 0.5486, 0.292, 0.6132, 0.2753, 0.614, 0.3414, 0.5477, 0.3586, 0.5478, 0.3582, 0.6118, 0.3416, 0.6119, 0.1158, 0.5664, 0.1327, 0.5632, 0.1422, 0.6265, 0.126, 0.6285, 0.4441, 0.5501, 0.4612, 0.5509, 0.4574, 0.6151, 0.4408, 0.6142, 0.1847, 0.5558, 0.2023, 0.554, 0.2085, 0.6192, 0.1918, 0.6209, 0.5463, 0.5574, 0.5631, 0.5592, 0.5574, 0.6223, 0.5408, 0.6211, 0.2023, 0.554, 0.2198, 0.5524, 0.2252, 0.6177, 0.2085, 0.6192, 0.2548, 0.55, 0.2723, 0.5492, 0.2753, 0.614, 0.2587, 0.6151, 0.427, 0.5493, 0.4441, 0.5501, 0.4408, 0.6142, 0.4242, 0.6134, 0.3757, 0.5479, 0.3928, 0.5483, 0.3912, 0.6123, 0.3747, 0.612, 0.3242, 0.5478, 0.3414, 0.5477, 0.3416, 0.6119, 0.3251, 0.6121, 0.4954, 0.5531, 0.5125, 0.5544, 0.5074, 0.6186, 0.4907, 0.6173, 0.307, 0.5481, 0.3242, 0.5478, 0.3251, 0.6121, 0.3086, 0.6126, 0.1327, 0.5632, 0.1499, 0.5604, 0.1586, 0.6246, 0.1422, 0.6265, 0.5631, 0.5592, 0.5796, 0.5611, 0.5739, 0.6234, 0.5574, 0.6223, 0.2373, 0.5511, 0.2548, 0.55, 0.2587, 0.6151, 0.242, 0.6163, 0.6118, 0.5653, 0.6274, 0.5677, 0.6218, 0.6259, 0.6061, 0.6253, 0.08321, 0.5739, 0.0993, 0.57, 0.1102, 0.6305, 0.09479, 0.6325, 0.4099, 0.5487, 0.427, 0.5493, 0.4242, 0.6134, 0.4077, 0.6128, 0.5125, 0.5544, 0.5295, 0.5558, 0.5241, 0.6198, 0.5074, 0.6186, 0.1499, 0.5604, 0.1673, 0.558, 0.1751, 0.6227, 0.1586, 0.6246, 0.4077, 0.6128, 0.4242, 0.6134, 0.4217, 0.6633, 0.4057, 0.6625, 0.5074, 0.6186, 0.5241, 0.6198, 0.5202, 0.6711, 0.5034, 0.6696, 0.1586, 0.6246, 0.1751, 0.6227, 0.1802, 0.6733, 0.1636, 0.675, 0.1751, 0.6227, 0.1918, 0.6209, 0.1967, 0.6716, 0.1802, 0.6733, 0.2252, 0.6177, 0.242, 0.6163, 0.2459, 0.6667, 0.2296, 0.6682, 0.3912, 0.6123, 0.4077, 0.6128, 0.4057, 0.6625, 0.3897, 0.6619, 0.3582, 0.6118, 0.3747, 0.612, 0.3738, 0.6615, 0.3579, 0.6613, 0.292, 0.6132, 0.3086, 0.6126, 0.3102, 0.6623, 0.2942, 0.6631, 0.4574, 0.6151, 0.4741, 0.6162, 0.4703, 0.6667, 0.454, 0.6654, 0.1102, 0.6305, 0.126, 0.6285, 0.1305, 0.6779, 0.1141, 0.6788, 0.5241, 0.6198, 0.5408, 0.6211, 0.5371, 0.6725, 0.5202, 0.6711, 0.4741, 0.6162, 0.4907, 0.6173, 0.4868, 0.6682, 0.4703, 0.6667, 0.5739, 0.6234, 0.5901, 0.6244, 0.5885, 0.6752, 0.5713, 0.6746, 0.5901, 0.6244, 0.6061, 0.6253, 0.6057, 0.6753, 0.5885, 0.6752, 0.2753, 0.614, 0.292, 0.6132, 0.2942, 0.6631, 0.2782, 0.6641, 0.3416, 0.6119, 0.3582, 0.6118, 0.3579, 0.6613, 0.342, 0.6614, 0.126, 0.6285, 0.1422, 0.6265, 0.147, 0.6766, 0.1305, 0.6779, 0.4408, 0.6142, 0.4574, 0.6151, 0.454, 0.6654, 0.4378, 0.6643, 0.1918, 0.6209, 0.2085, 0.6192, 0.2132, 0.6699, 0.1967, 0.6716, 0.5408, 0.6211, 0.5574, 0.6223, 0.5541, 0.6737, 0.5371, 0.6725, 0.2085, 0.6192, 0.2252, 0.6177, 0.2296, 0.6682, 0.2132, 0.6699, 0.2587, 0.6151, 0.2753, 0.614, 0.2782, 0.6641, 0.2621, 0.6653, 0.4242, 0.6134, 0.4408, 0.6142, 0.4378, 0.6643, 0.4217, 0.6633, 0.3747, 0.612, 0.3912, 0.6123, 0.3897, 0.6619, 0.3738, 0.6615, 0.3251, 0.6121, 0.3416, 0.6119, 0.342, 0.6614, 0.3261, 0.6617, 0.4907, 0.6173, 0.5074, 0.6186, 0.5034, 0.6696, 0.4868, 0.6682, 0.3086, 0.6126, 0.3251, 0.6121, 0.3261, 0.6617, 0.3102, 0.6623, 0.1422, 0.6265, 0.1586, 0.6246, 0.1636, 0.675, 0.147, 0.6766, 0.5574, 0.6223, 0.5739, 0.6234, 0.5713, 0.6746, 0.5541, 0.6737, 0.242, 0.6163, 0.2587, 0.6151, 0.2621, 0.6653, 0.2459, 0.6667, 0.6061, 0.6253, 0.6218, 0.6259, 0.6228, 0.6748, 0.6057, 0.6753, 0.09479, 0.6325, 0.1102, 0.6305, 0.1141, 0.6788, 0.09798, 0.6793, 0.2459, 0.6667, 0.2621, 0.6653, 0.2697, 0.7523, 0.2544, 0.7546, 0.6057, 0.6753, 0.6228, 0.6748, 0.6325, 0.7825, 0.6091, 0.7815, 0.09798, 0.6793, 0.1141, 0.6788, 0.1136, 0.7764, 0.09281, 0.7771, 0.4057, 0.6625, 0.4217, 0.6633, 0.4149, 0.7498, 0.4003, 0.7483, 0.5034, 0.6696, 0.5202, 0.6711, 0.51, 0.7659, 0.4929, 0.7625, 0.1636, 0.675, 0.1802, 0.6733, 0.1892, 0.7661, 0.1714, 0.7692, 0.1802, 0.6733, 0.1967, 0.6716, 0.2063, 0.763, 0.1892, 0.7661, 0.2296, 0.6682, 0.2459, 0.6667, 0.2544, 0.7546, 0.2388, 0.7572, 0.3897, 0.6619, 0.4057, 0.6625, 0.4003, 0.7483, 0.3858, 0.7472, 0.3579, 0.6613, 0.3738, 0.6615, 0.3714, 0.7465, 0.357, 0.7461, 0.2942, 0.6631, 0.3102, 0.6623, 0.3139, 0.7475, 0.2994, 0.7488, 0.454, 0.6654, 0.4703, 0.6667, 0.4605, 0.7564, 0.445, 0.7538, 0.1141, 0.6788, 0.1305, 0.6779, 0.1337, 0.7746, 0.1136, 0.7764, 0.5202, 0.6711, 0.5371, 0.6725, 0.5278, 0.7694, 0.51, 0.7659, 0.4703, 0.6667, 0.4868, 0.6682, 0.4764, 0.7593, 0.4605, 0.7564, 0.5713, 0.6746, 0.5885, 0.6752, 0.5871, 0.7793, 0.5662, 0.7763, 0.5885, 0.6752, 0.6057, 0.6753, 0.6091, 0.7815, 0.5871, 0.7793, 0.2782, 0.6641, 0.2942, 0.6631, 0.2994, 0.7488, 0.2846, 0.7504, 0.342, 0.6614, 0.3579, 0.6613, 0.357, 0.7461, 0.3427, 0.7462, 0.1305, 0.6779, 0.147, 0.6766, 0.153, 0.7721, 0.1337, 0.7746, 0.4378, 0.6643, 0.454, 0.6654, 0.445, 0.7538, 0.4298, 0.7516, 0.1967, 0.6716, 0.2132, 0.6699, 0.2228, 0.76, 0.2063, 0.763, 0.5371, 0.6725, 0.5541, 0.6737, 0.5465, 0.7729, 0.5278, 0.7694, 0.2132, 0.6699, 0.2296, 0.6682, 0.2388, 0.7572, 0.2228, 0.76, 0.2621, 0.6653, 0.2782, 0.6641, 0.2846, 0.7504, 0.2697, 0.7523, 0.4217, 0.6633, 0.4378, 0.6643, 0.4298, 0.7516, 0.4149, 0.7498, 0.3738, 0.6615, 0.3897, 0.6619, 0.3858, 0.7472, 0.3714, 0.7465, 0.3261, 0.6617, 0.342, 0.6614, 0.3427, 0.7462, 0.3284, 0.7467, 0.4868, 0.6682, 0.5034, 0.6696, 0.4929, 0.7625, 0.4764, 0.7593, 0.3102, 0.6623, 0.3261, 0.6617, 0.3284, 0.7467, 0.3139, 0.7475, 0.147, 0.6766, 0.1636, 0.675, 0.1714, 0.7692, 0.153, 0.7721, 0.5541, 0.6737, 0.5713, 0.6746, 0.5662, 0.7763, 0.5465, 0.7729, 0.3139, 0.7475, 0.3284, 0.7467, 0.3304, 0.7854, 0.3172, 0.7866, 0.153, 0.7721, 0.1714, 0.7692, 0.1827, 0.82, 0.1638, 0.8258, 0.5465, 0.7729, 0.5662, 0.7763, 0.5523, 0.8341, 0.5325, 0.8267, 0.2544, 0.7546, 0.2697, 0.7523, 0.2766, 0.7931, 0.2624, 0.7964, 0.6091, 0.7815, 0.6325, 0.7825, 0.6261, 0.8578, 0.5985, 0.8499, 0.09281, 0.7771, 0.1136, 0.7764, 0.1208, 0.8375, 0.09605, 0.8425, 0.4003, 0.7483, 0.4149, 0.7498, 0.4093, 0.7896, 0.3959, 0.7875, 0.4929, 0.7625, 0.51, 0.7659, 0.4971, 0.8138, 0.4811, 0.8082, 0.1714, 0.7692, 0.1892, 0.7661, 0.2004, 0.8144, 0.1827, 0.82, 0.1892, 0.7661, 0.2063, 0.763, 0.217, 0.8091, 0.2004, 0.8144, 0.2388, 0.7572, 0.2544, 0.7546, 0.2624, 0.7964, 0.2479, 0.8001, 0.3858, 0.7472, 0.4003, 0.7483, 0.3959, 0.7875, 0.3827, 0.7861, 0.357, 0.7461, 0.3714, 0.7465, 0.3696, 0.7851, 0.3565, 0.7847, 0.2994, 0.7488, 0.3139, 0.7475, 0.3172, 0.7866, 0.3039, 0.7882, 0.445, 0.7538, 0.4605, 0.7564, 0.451, 0.799, 0.4367, 0.7953, 0.1136, 0.7764, 0.1337, 0.7746, 0.1433, 0.8318, 0.1208, 0.8375, 0.51, 0.7659, 0.5278, 0.7694, 0.5142, 0.8199, 0.4971, 0.8138, 0.4605, 0.7564, 0.4764, 0.7593, 0.4657, 0.8033, 0.451, 0.799, 0.5662, 0.7763, 0.5871, 0.7793, 0.5741, 0.8419, 0.5523, 0.8341, 0.5871, 0.7793, 0.6091, 0.7815, 0.5985, 0.8499, 0.5741, 0.8419, 0.2846, 0.7504, 0.2994, 0.7488, 0.3039, 0.7882, 0.2904, 0.7904, 0.3427, 0.7462, 0.357, 0.7461, 0.3565, 0.7847, 0.3435, 0.7848, 0.1337, 0.7746, 0.153, 0.7721, 0.1638, 0.8258, 0.1433, 0.8318, 0.4298, 0.7516, 0.445, 0.7538, 0.4367, 0.7953, 0.4229, 0.7921, 0.2063, 0.763, 0.2228, 0.76, 0.2328, 0.8044, 0.217, 0.8091, 0.5278, 0.7694, 0.5465, 0.7729, 0.5325, 0.8267, 0.5142, 0.8199, 0.2228, 0.76, 0.2388, 0.7572, 0.2479, 0.8001, 0.2328, 0.8044, 0.2697, 0.7523, 0.2846, 0.7504, 0.2904, 0.7904, 0.2766, 0.7931, 0.4149, 0.7498, 0.4298, 0.7516, 0.4229, 0.7921, 0.4093, 0.7896, 0.3714, 0.7465, 0.3858, 0.7472, 0.3827, 0.7861, 0.3696, 0.7851, 0.3284, 0.7467, 0.3427, 0.7462, 0.3435, 0.7848, 0.3304, 0.7854, 0.4764, 0.7593, 0.4929, 0.7625, 0.4811, 0.8082, 0.4657, 0.8033, 0.3696, 0.7851, 0.3827, 0.7861, 0.3794, 0.8173, 0.3678, 0.8162, 0.3304, 0.7854, 0.3435, 0.7848, 0.3445, 0.8158, 0.3329, 0.8166, 0.4657, 0.8033, 0.4811, 0.8082, 0.4658, 0.8452, 0.4525, 0.8387, 0.3172, 0.7866, 0.3304, 0.7854, 0.3329, 0.8166, 0.3211, 0.818, 0.1638, 0.8258, 0.1827, 0.82, 0.201, 0.8638, 0.1835, 0.8736, 0.5325, 0.8267, 0.5523, 0.8341, 0.5276, 0.8834, 0.5103, 0.8716, 0.2624, 0.7964, 0.2766, 0.7931, 0.285, 0.8262, 0.2724, 0.8303, 0.5985, 0.8499, 0.6261, 0.8578, 0.595, 0.932, 0.5688, 0.9132, 0.09605, 0.8425, 0.1208, 0.8375, 0.1419, 0.8969, 0.1162, 0.9105, 0.3959, 0.7875, 0.4093, 0.7896, 0.4029, 0.8215, 0.3911, 0.8191, 0.4811, 0.8082, 0.4971, 0.8138, 0.4797, 0.8527, 0.4658, 0.8452, 0.1827, 0.82, 0.2004, 0.8144, 0.217, 0.8551, 0.201, 0.8638, 0.2004, 0.8144, 0.217, 0.8091, 0.2319, 0.8475, 0.217, 0.8551, 0.2479, 0.8001, 0.2624, 0.7964, 0.2724, 0.8303, 0.2595, 0.8352, 0.3827, 0.7861, 0.3959, 0.7875, 0.3911, 0.8191, 0.3794, 0.8173, 0.3565, 0.7847, 0.3696, 0.7851, 0.3678, 0.8162, 0.3562, 0.8157, 0.3039, 0.7882, 0.3172, 0.7866, 0.3211, 0.818, 0.3093, 0.8201, 0.4367, 0.7953, 0.451, 0.799, 0.4396, 0.8332, 0.4271, 0.8285, 0.1208, 0.8375, 0.1433, 0.8318, 0.1641, 0.8846, 0.1419, 0.8969, 0.4971, 0.8138, 0.5142, 0.8199, 0.4945, 0.8615, 0.4797, 0.8527, 0.451, 0.799, 0.4657, 0.8033, 0.4525, 0.8387, 0.4396, 0.8332, 0.5523, 0.8341, 0.5741, 0.8419, 0.5468, 0.8971, 0.5276, 0.8834, 0.5741, 0.8419, 0.5985, 0.8499, 0.5688, 0.9132, 0.5468, 0.8971, 0.2904, 0.7904, 0.3039, 0.7882, 0.3093, 0.8201, 0.2973, 0.8228, 0.3435, 0.7848, 0.3565, 0.7847, 0.3562, 0.8157, 0.3445, 0.8158, 0.1433, 0.8318, 0.1638, 0.8258, 0.1835, 0.8736, 0.1641, 0.8846, 0.4229, 0.7921, 0.4367, 0.7953, 0.4271, 0.8285, 0.4149, 0.8246, 0.217, 0.8091, 0.2328, 0.8044, 0.246, 0.8409, 0.2319, 0.8475, 0.5142, 0.8199, 0.5325, 0.8267, 0.5103, 0.8716, 0.4945, 0.8615, 0.2328, 0.8044, 0.2479, 0.8001, 0.2595, 0.8352, 0.246, 0.8409, 0.2766, 0.7931, 0.2904, 0.7904, 0.2973, 0.8228, 0.285, 0.8262, 0.4093, 0.7896, 0.4229, 0.7921, 0.4149, 0.8246, 0.4029, 0.8215, 0.246, 0.8409, 0.2595, 0.8352, 0.2699, 0.8576, 0.2582, 0.8641, 0.285, 0.8262, 0.2973, 0.8228, 0.3032, 0.8435, 0.2923, 0.8473, 0.4029, 0.8215, 0.4149, 0.8246, 0.4084, 0.8453, 0.3978, 0.8419, 0.3678, 0.8162, 0.3794, 0.8173, 0.3768, 0.8374, 0.3664, 0.8362, 0.3329, 0.8166, 0.3445, 0.8158, 0.3455, 0.8358, 0.3351, 0.8367, 0.4525, 0.8387, 0.4658, 0.8452, 0.4523, 0.8681, 0.441, 0.8608, 0.3211, 0.818, 0.3329, 0.8166, 0.3351, 0.8367, 0.3245, 0.8382, 0.1835, 0.8736, 0.201, 0.8638, 0.2199, 0.8916, 0.2053, 0.9041, 0.5103, 0.8716, 0.5276, 0.8834, 0.502, 0.9127, 0.4887, 0.8986, 0.2724, 0.8303, 0.285, 0.8262, 0.2923, 0.8473, 0.2812, 0.852, 0.5688, 0.9132, 0.595, 0.932, 0.5499, 0.9766, 0.5322, 0.9506, 0.1162, 0.9105, 0.1419, 0.8969, 0.1712, 0.9366, 0.1501, 0.9582, 0.3911, 0.8191, 0.4029, 0.8215, 0.3978, 0.8419, 0.3872, 0.8393, 0.4658, 0.8452, 0.4797, 0.8527, 0.464, 0.8766, 0.4523, 0.8681, 0.201, 0.8638, 0.217, 0.8551, 0.2333, 0.881, 0.2199, 0.8916, 0.217, 0.8551, 0.2319, 0.8475, 0.2461, 0.8719, 0.2333, 0.881, 0.2595, 0.8352, 0.2724, 0.8303, 0.2812, 0.852, 0.2699, 0.8576, 0.3794, 0.8173, 0.3911, 0.8191, 0.3872, 0.8393, 0.3768, 0.8374, 0.3562, 0.8157, 0.3678, 0.8162, 0.3664, 0.8362, 0.3559, 0.8357, 0.3093, 0.8201, 0.3211, 0.818, 0.3245, 0.8382, 0.3139, 0.8405, 0.4271, 0.8285, 0.4396, 0.8332, 0.43, 0.8547, 0.4191, 0.8496, 0.1419, 0.8969, 0.1641, 0.8846, 0.1893, 0.9189, 0.1712, 0.9366, 0.4797, 0.8527, 0.4945, 0.8615, 0.4761, 0.8867, 0.464, 0.8766, 0.4396, 0.8332, 0.4525, 0.8387, 0.441, 0.8608, 0.43, 0.8547, 0.5276, 0.8834, 0.5468, 0.8971, 0.5164, 0.9297, 0.502, 0.9127, 0.5468, 0.8971, 0.5688, 0.9132, 0.5322, 0.9506, 0.5164, 0.9297, 0.2973, 0.8228, 0.3093, 0.8201, 0.3139, 0.8405, 0.3032, 0.8435, 0.3445, 0.8158, 0.3562, 0.8157, 0.3559, 0.8357, 0.3455, 0.8358, 0.1641, 0.8846, 0.1835, 0.8736, 0.2053, 0.9041, 0.1893, 0.9189, 0.4149, 0.8246, 0.4271, 0.8285, 0.4191, 0.8496, 0.4084, 0.8453, 0.2319, 0.8475, 0.246, 0.8409, 0.2582, 0.8641, 0.2461, 0.8719, 0.4945, 0.8615, 0.5103, 0.8716, 0.4887, 0.8986, 0.4761, 0.8867, 0.4084, 0.8453, 0.4191, 0.8496, 0.4099, 0.869, 0.4009, 0.8646, 0.2461, 0.8719, 0.2582, 0.8641, 0.2729, 0.885, 0.2634, 0.8934, 0.4761, 0.8867, 0.4887, 0.8986, 0.4628, 0.9196, 0.4542, 0.9074, 0.2582, 0.8641, 0.2699, 0.8576, 0.2823, 0.878, 0.2729, 0.885, 0.2923, 0.8473, 0.3032, 0.8435, 0.3102, 0.8631, 0.3009, 0.8671, 0.3978, 0.8419, 0.4084, 0.8453, 0.4009, 0.8646, 0.3919, 0.8611, 0.3664, 0.8362, 0.3768, 0.8374, 0.3738, 0.8564, 0.3648, 0.8552, 0.3351, 0.8367, 0.3455, 0.8358, 0.3467, 0.8549, 0.3376, 0.8559, 0.441, 0.8608, 0.4523, 0.8681, 0.4366, 0.8881, 0.4278, 0.8807, 0.3245, 0.8382, 0.3351, 0.8367, 0.3376, 0.8559, 0.3285, 0.8575, 0.2053, 0.9041, 0.2199, 0.8916, 0.2439, 0.9149, 0.2339, 0.9288, 0.4887, 0.8986, 0.502, 0.9127, 0.4711, 0.9342, 0.4628, 0.9196, 0.2812, 0.852, 0.2923, 0.8473, 0.3009, 0.8671, 0.2917, 0.8721, 0.5322, 0.9506, 0.5499, 0.9766, 0.4917, 0.9998, 0.4859, 0.9731, 0.1501, 0.9582, 0.1712, 0.9366, 0.2132, 0.9661, 0.2023, 0.992, 0.3872, 0.8393, 0.3978, 0.8419, 0.3919, 0.8611, 0.3828, 0.8584, 0.4523, 0.8681, 0.464, 0.8766, 0.4455, 0.8969, 0.4366, 0.8881, 0.2199, 0.8916, 0.2333, 0.881, 0.2537, 0.9032, 0.2439, 0.9149, 0.2333, 0.881, 0.2461, 0.8719, 0.2634, 0.8934, 0.2537, 0.9032, 0.2699, 0.8576, 0.2812, 0.852, 0.2917, 0.8721, 0.2823, 0.878, 0.3768, 0.8374, 0.3872, 0.8393, 0.3828, 0.8584, 0.3738, 0.8564, 0.3559, 0.8357, 0.3664, 0.8362, 0.3648, 0.8552, 0.3557, 0.8547, 0.3139, 0.8405, 0.3245, 0.8382, 0.3285, 0.8575, 0.3193, 0.8599, 0.4191, 0.8496, 0.43, 0.8547, 0.4188, 0.8743, 0.4099, 0.869, 0.1712, 0.9366, 0.1893, 0.9189, 0.2237, 0.9455, 0.2132, 0.9661, 0.464, 0.8766, 0.4761, 0.8867, 0.4542, 0.9074, 0.4455, 0.8969, 0.43, 0.8547, 0.441, 0.8608, 0.4278, 0.8807, 0.4188, 0.8743, 0.502, 0.9127, 0.5164, 0.9297, 0.4789, 0.9517, 0.4711, 0.9342, 0.5164, 0.9297, 0.5322, 0.9506, 0.4859, 0.9731, 0.4789, 0.9517, 0.3032, 0.8435, 0.3139, 0.8405, 0.3193, 0.8599, 0.3102, 0.8631, 0.3455, 0.8358, 0.3559, 0.8357, 0.3557, 0.8547, 0.3467, 0.8549, 0.1893, 0.9189, 0.2053, 0.9041, 0.2339, 0.9288, 0.2237, 0.9455, 0.3102, 0.8631, 0.3193, 0.8599, 0.3231, 0.8716, 0.3151, 0.8748, 0.3467, 0.8549, 0.3557, 0.8547, 0.3556, 0.8663, 0.3475, 0.8665, 0.2237, 0.9455, 0.2339, 0.9288, 0.2545, 0.9398, 0.2486, 0.956, 0.4009, 0.8646, 0.4099, 0.869, 0.4034, 0.8803, 0.3956, 0.876, 0.2634, 0.8934, 0.2729, 0.885, 0.2833, 0.8967, 0.2756, 0.905, 0.4542, 0.9074, 0.4628, 0.9196, 0.4452, 0.9291, 0.4393, 0.9175, 0.2729, 0.885, 0.2823, 0.878, 0.2911, 0.8897, 0.2833, 0.8967, 0.3009, 0.8671, 0.3102, 0.8631, 0.3151, 0.8748, 0.307, 0.8788, 0.3919, 0.8611, 0.4009, 0.8646, 0.3956, 0.876, 0.3877, 0.8726, 0.3648, 0.8552, 0.3738, 0.8564, 0.3717, 0.868, 0.3637, 0.8668, 0.3376, 0.8559, 0.3467, 0.8549, 0.3475, 0.8665, 0.3394, 0.8675, 0.4278, 0.8807, 0.4366, 0.8881, 0.4258, 0.899, 0.4185, 0.8917, 0.3285, 0.8575, 0.3376, 0.8559, 0.3394, 0.8675, 0.3313, 0.8692, 0.2339, 0.9288, 0.2439, 0.9149, 0.2611, 0.9262, 0.2545, 0.9398, 0.4628, 0.9196, 0.4711, 0.9342, 0.4503, 0.9427, 0.4452, 0.9291, 0.2917, 0.8721, 0.3009, 0.8671, 0.307, 0.8788, 0.299, 0.8837, 0.4859, 0.9731, 0.4917, 0.9998, 0.4545, 0.9999, 0.4558, 0.9775, 0.2023, 0.992, 0.2132, 0.9661, 0.2439, 0.9756, 0.2412, 0.9999, 0.3828, 0.8584, 0.3919, 0.8611, 0.3877, 0.8726, 0.3798, 0.8699, 0.4366, 0.8881, 0.4455, 0.8969, 0.4328, 0.9075, 0.4258, 0.899, 0.2439, 0.9149, 0.2537, 0.9032, 0.2682, 0.9147, 0.2611, 0.9262, 0.2537, 0.9032, 0.2634, 0.8934, 0.2756, 0.905, 0.2682, 0.9147, 0.2823, 0.878, 0.2917, 0.8721, 0.299, 0.8837, 0.2911, 0.8897, 0.3738, 0.8564, 0.3828, 0.8584, 0.3798, 0.8699, 0.3717, 0.868, 0.3557, 0.8547, 0.3648, 0.8552, 0.3637, 0.8668, 0.3556, 0.8663, 0.3193, 0.8599, 0.3285, 0.8575, 0.3313, 0.8692, 0.3231, 0.8716, 0.4099, 0.869, 0.4188, 0.8743, 0.4111, 0.8855, 0.4034, 0.8803, 0.2132, 0.9661, 0.2237, 0.9455, 0.2486, 0.956, 0.2439, 0.9756, 0.4455, 0.8969, 0.4542, 0.9074, 0.4393, 0.9175, 0.4328, 0.9075, 0.4188, 0.8743, 0.4278, 0.8807, 0.4185, 0.8917, 0.4111, 0.8855, 0.4711, 0.9342, 0.4789, 0.9517, 0.454, 0.9587, 0.4503, 0.9427, 0.4789, 0.9517, 0.4859, 0.9731, 0.4558, 0.9775, 0.454, 0.9587, 0.4111, 0.8855, 0.4185, 0.8917, 0.4085, 0.9019, 0.4025, 0.8962, 0.4503, 0.9427, 0.454, 0.9587, 0.43, 0.9603, 0.4294, 0.9472, 0.454, 0.9587, 0.4558, 0.9775, 0.4282, 0.9748, 0.43, 0.9603, 0.3151, 0.8748, 0.3231, 0.8716, 0.3274, 0.8832, 0.3205, 0.8863, 0.3475, 0.8665, 0.3556, 0.8663, 0.3554, 0.878, 0.3484, 0.8783, 0.2486, 0.956, 0.2545, 0.9398, 0.2762, 0.9466, 0.2742, 0.9606, 0.3956, 0.876, 0.4034, 0.8803, 0.3963, 0.8912, 0.3898, 0.8872, 0.2756, 0.905, 0.2833, 0.8967, 0.2948, 0.9073, 0.2891, 0.9151, 0.4393, 0.9175, 0.4452, 0.9291, 0.4271, 0.9356, 0.4236, 0.9254, 0.2833, 0.8967, 0.2911, 0.8897, 0.3009, 0.9006, 0.2948, 0.9073, 0.307, 0.8788, 0.3151, 0.8748, 0.3205, 0.8863, 0.3138, 0.8902, 0.3877, 0.8726, 0.3956, 0.876, 0.3898, 0.8872, 0.3831, 0.8839, 0.3637, 0.8668, 0.3717, 0.868, 0.3694, 0.8796, 0.3624, 0.8785, 0.3394, 0.8675, 0.3475, 0.8665, 0.3484, 0.8783, 0.3413, 0.8792, 0.4185, 0.8917, 0.4258, 0.899, 0.4141, 0.9087, 0.4085, 0.9019, 0.3313, 0.8692, 0.3394, 0.8675, 0.3413, 0.8792, 0.3343, 0.8808, 0.2545, 0.9398, 0.2611, 0.9262, 0.2796, 0.9346, 0.2762, 0.9466, 0.4452, 0.9291, 0.4503, 0.9427, 0.4294, 0.9472, 0.4271, 0.9356, 0.299, 0.8837, 0.307, 0.8788, 0.3138, 0.8902, 0.3072, 0.8949, 0.4558, 0.9775, 0.4545, 0.9999, 0.4232, 0.9906, 0.4282, 0.9748, 0.2412, 0.9999, 0.2439, 0.9756, 0.2744, 0.9767, 0.2776, 0.9952, 0.3798, 0.8699, 0.3877, 0.8726, 0.3831, 0.8839, 0.3763, 0.8814, 0.4258, 0.899, 0.4328, 0.9075, 0.4192, 0.9164, 0.4141, 0.9087, 0.2611, 0.9262, 0.2682, 0.9147, 0.284, 0.9241, 0.2796, 0.9346, 0.2682, 0.9147, 0.2756, 0.905, 0.2891, 0.9151, 0.284, 0.9241, 0.2911, 0.8897, 0.299, 0.8837, 0.3072, 0.8949, 0.3009, 0.9006, 0.3717, 0.868, 0.3798, 0.8699, 0.3763, 0.8814, 0.3694, 0.8796, 0.3556, 0.8663, 0.3637, 0.8668, 0.3624, 0.8785, 0.3554, 0.878, 0.3231, 0.8716, 0.3313, 0.8692, 0.3343, 0.8808, 0.3274, 0.8832, 0.4034, 0.8803, 0.4111, 0.8855, 0.4025, 0.8962, 0.3963, 0.8912, 0.2439, 0.9756, 0.2486, 0.956, 0.2742, 0.9606, 0.2744, 0.9767, 0.4328, 0.9075, 0.4393, 0.9175, 0.4236, 0.9254, 0.4192, 0.9164, 0.2744, 0.9767, 0.2742, 0.9606, 0.3075, 0.9577, 0.3103, 0.967, 0.4192, 0.9164, 0.4236, 0.9254, 0.4005, 0.9326, 0.3986, 0.926, 0.4025, 0.8962, 0.4085, 0.9019, 0.3926, 0.9148, 0.3888, 0.9102, 0.4294, 0.9472, 0.43, 0.9603, 0.4001, 0.9554, 0.4015, 0.9474, 0.43, 0.9603, 0.4282, 0.9748, 0.397, 0.9636, 0.4001, 0.9554, 0.3205, 0.8863, 0.3274, 0.8832, 0.3345, 0.9, 0.3297, 0.9027, 0.3484, 0.8783, 0.3554, 0.878, 0.3551, 0.8954, 0.3499, 0.8956, 0.2742, 0.9606, 0.2762, 0.9466, 0.3063, 0.9489, 0.3075, 0.9577, 0.3898, 0.8872, 0.3963, 0.8912, 0.3847, 0.9062, 0.3802, 0.9029, 0.2891, 0.9151, 0.2948, 0.9073, 0.3131, 0.9201, 0.3102, 0.9262, 0.4236, 0.9254, 0.4271, 0.9356, 0.4016, 0.9397, 0.4005, 0.9326, 0.2948, 0.9073, 0.3009, 0.9006, 0.3167, 0.9147, 0.3131, 0.9201, 0.3138, 0.8902, 0.3205, 0.8863, 0.3297, 0.9027, 0.325, 0.906, 0.3831, 0.8839, 0.3898, 0.8872, 0.3802, 0.9029, 0.3754, 0.9002, 0.3624, 0.8785, 0.3694, 0.8796, 0.3654, 0.8966, 0.3603, 0.8957, 0.3413, 0.8792, 0.3484, 0.8783, 0.3499, 0.8956, 0.3447, 0.8965, 0.4085, 0.9019, 0.4141, 0.9087, 0.3959, 0.9201, 0.3926, 0.9148, 0.3343, 0.8808, 0.3413, 0.8792, 0.3447, 0.8965, 0.3395, 0.8979, 0.2762, 0.9466, 0.2796, 0.9346, 0.3065, 0.9406, 0.3063, 0.9489, 0.4271, 0.9356, 0.4294, 0.9472, 0.4015, 0.9474, 0.4016, 0.9397, 0.3072, 0.8949, 0.3138, 0.8902, 0.325, 0.906, 0.3207, 0.91, 0.4282, 0.9748, 0.4232, 0.9906, 0.3922, 0.9714, 0.397, 0.9636, 0.2776, 0.9952, 0.2744, 0.9767, 0.3103, 0.967, 0.3153, 0.9763, 0.3763, 0.8814, 0.3831, 0.8839, 0.3754, 0.9002, 0.3705, 0.8981, 0.4141, 0.9087, 0.4192, 0.9164, 0.3986, 0.926, 0.3959, 0.9201, 0.2796, 0.9346, 0.284, 0.9241, 0.3079, 0.933, 0.3065, 0.9406, 0.284, 0.9241, 0.2891, 0.9151, 0.3102, 0.9262, 0.3079, 0.933, 0.3009, 0.9006, 0.3072, 0.8949, 0.3207, 0.91, 0.3167, 0.9147, 0.3694, 0.8796, 0.3763, 0.8814, 0.3705, 0.8981, 0.3654, 0.8966, 0.3554, 0.878, 0.3624, 0.8785, 0.3603, 0.8957, 0.3551, 0.8954, 0.3274, 0.8832, 0.3343, 0.8808, 0.3395, 0.8979, 0.3345, 0.9, 0.3963, 0.8912, 0.4025, 0.8962, 0.3888, 0.9102, 0.3847, 0.9062, 0.3551, 0.8954, 0.3603, 0.8957, 0.356, 0.9317, 0.3554, 0.9317, 0.3345, 0.9, 0.3395, 0.8979, 0.3534, 0.9321, 0.3529, 0.9325, 0.3847, 0.9062, 0.3888, 0.9102, 0.3594, 0.9335, 0.359, 0.933, 0.3103, 0.967, 0.3075, 0.9577, 0.3508, 0.9388, 0.3512, 0.9395, 0.3986, 0.926, 0.4005, 0.9326, 0.3605, 0.936, 0.3603, 0.9353, 0.3888, 0.9102, 0.3926, 0.9148, 0.3598, 0.934, 0.3594, 0.9335, 0.4015, 0.9474, 0.4001, 0.9554, 0.3601, 0.9382, 0.3604, 0.9375, 0.4001, 0.9554, 0.397, 0.9636, 0.3597, 0.9389, 0.3601, 0.9382, 0.3297, 0.9027, 0.3345, 0.9, 0.3529, 0.9325, 0.3523, 0.9328, 0.3499, 0.8956, 0.3551, 0.8954, 0.3554, 0.9317, 0.3547, 0.9318, 0.3075, 0.9577, 0.3063, 0.9489, 0.3505, 0.938, 0.3508, 0.9388, 0.3802, 0.9029, 0.3847, 0.9062, 0.359, 0.933, 0.3584, 0.9326, 0.3102, 0.9262, 0.3131, 0.9201, 0.3507, 0.935, 0.3505, 0.9357, 0.4005, 0.9326, 0.4016, 0.9397, 0.3605, 0.9367, 0.3605, 0.936, 0.3131, 0.9201, 0.3167, 0.9147, 0.351, 0.9344, 0.3507, 0.935, 0.325, 0.906, 0.3297, 0.9027, 0.3523, 0.9328, 0.3518, 0.9333, 0.3754, 0.9002, 0.3802, 0.9029, 0.3584, 0.9326, 0.3579, 0.9323, 0.3603, 0.8957, 0.3654, 0.8966, 0.3566, 0.9318, 0.356, 0.9317, 0.3447, 0.8965, 0.3499, 0.8956, 0.3547, 0.9318, 0.3541, 0.9319, 0.3926, 0.9148, 0.3959, 0.9201, 0.3601, 0.9347, 0.3598, 0.934, 0.3395, 0.8979, 0.3447, 0.8965, 0.3541, 0.9319, 0.3534, 0.9321, 0.3063, 0.9489, 0.3065, 0.9406, 0.3504, 0.9372, 0.3505, 0.938, 0.4016, 0.9397, 0.4015, 0.9474, 0.3604, 0.9375, 0.3605, 0.9367, 0.3207, 0.91, 0.325, 0.906, 0.3518, 0.9333, 0.3514, 0.9338, 0.397, 0.9636, 0.3922, 0.9714, 0.3592, 0.9395, 0.3597, 0.9389, 0.3153, 0.9763, 0.3103, 0.967, 0.3512, 0.9395, 0.3517, 0.9402, 0.3705, 0.8981, 0.3754, 0.9002, 0.3579, 0.9323, 0.3573, 0.932, 0.3959, 0.9201, 0.3986, 0.926, 0.3603, 0.9353, 0.3601, 0.9347, 0.3065, 0.9406, 0.3079, 0.933, 0.3504, 0.9365, 0.3504, 0.9372, 0.3079, 0.933, 0.3102, 0.9262, 0.3505, 0.9357, 0.3504, 0.9365, 0.3167, 0.9147, 0.3207, 0.91, 0.3514, 0.9338, 0.351, 0.9344, 0.3654, 0.8966, 0.3705, 0.8981, 0.3573, 0.932, 0.3566, 0.9318, 0.3823, 0.1391, 0.3785, 0.1379, 0.3786, 0.1378, 0.3824, 0.139, 0.3861, 0.1396, 0.3824, 0.139, 0.3786, 0.1378, 0.3747, 0.1364, 0.371, 0.1346, 0.3676, 0.1322, 0.3646, 0.1295, 0.3622, 0.1263, 0.3604, 0.1225, 0.3594, 0.1182, 0.3592, 0.1135, 0.3599, 0.1083, 0.3616, 0.1028, 0.3645, 0.09711, 0.3688, 0.09134, 0.3745, 0.08579, 0.3816, 0.08114, 0.3898, 0.07902, 0.3971, 0.08339, 0.4023, 0.08955, 0.4059, 0.09618, 0.408, 0.1028, 0.409, 0.109, 0.409, 0.1149, 0.4082, 0.1201, 0.4068, 0.1248, 0.4047, 0.1289, 0.4023, 0.1324, 0.3995, 0.1352, 0.3965, 0.1374, 0.3932, 0.1388, 0.3897, 0.1395, 0.3615, 0.1028, 0.3644, 0.09705, 0.3645, 0.09711, 0.3616, 0.1028, 0.4091, 0.1149, 0.4083, 0.1202, 0.4082, 0.1201, 0.409, 0.1149, 0.3746, 0.1365, 0.3709, 0.1346, 0.371, 0.1346, 0.3747, 0.1364, 0.3687, 0.09125, 0.3745, 0.08568, 0.3745, 0.08579, 0.3688, 0.09134, 0.4068, 0.1249, 0.4048, 0.129, 0.4047, 0.1289, 0.4068, 0.1248, 0.3675, 0.1323, 0.3646, 0.1296, 0.3646, 0.1295, 0.3676, 0.1322, 0.3815, 0.081, 0.3899, 0.07886, 0.3898, 0.07902, 0.3816, 0.08114, 0.4023, 0.1324, 0.3996, 0.1353, 0.3995, 0.1352, 0.4023, 0.1324, 0.3622, 0.1263, 0.3604, 0.1225, 0.3604, 0.1225, 0.3622, 0.1263, 0.3965, 0.1374, 0.3932, 0.1388, 0.3932, 0.1388, 0.3965, 0.1374, 0.3972, 0.08328, 0.4024, 0.08947, 0.4023, 0.08955, 0.3971, 0.08339, 0.3593, 0.1182, 0.3591, 0.1135, 0.3592, 0.1135, 0.3594, 0.1182, 0.3897, 0.1396, 0.3861, 0.1397, 0.3861, 0.1396, 0.3897, 0.1395, 0.406, 0.09613, 0.4081, 0.1027, 0.408, 0.1028, 0.4059, 0.09618, 0.3598, 0.1083, 0.3615, 0.1028, 0.3616, 0.1028, 0.3599, 0.1083, 0.4091, 0.109, 0.4091, 0.1149, 0.409, 0.1149, 0.409, 0.109, 0.3785, 0.1379, 0.3746, 0.1365, 0.3747, 0.1364, 0.3786, 0.1378, 0.3644, 0.09705, 0.3687, 0.09125, 0.3688, 0.09134, 0.3645, 0.09711, 0.4083, 0.1202, 0.4068, 0.1249, 0.4068, 0.1248, 0.4082, 0.1201, 0.3709, 0.1346, 0.3675, 0.1323, 0.3676, 0.1322, 0.371, 0.1346, 0.3745, 0.08568, 0.3815, 0.081, 0.3816, 0.08114, 0.3745, 0.08579, 0.4048, 0.129, 0.4023, 0.1324, 0.4023, 0.1324, 0.4047, 0.1289, 0.3646, 0.1296, 0.3622, 0.1263, 0.3622, 0.1263, 0.3646, 0.1295, 0.3996, 0.1353, 0.3965, 0.1374, 0.3965, 0.1374, 0.3995, 0.1352, 0.3899, 0.07886, 0.3972, 0.08328, 0.3971, 0.08339, 0.3898, 0.07902, 0.3604, 0.1225, 0.3593, 0.1182, 0.3594, 0.1182, 0.3604, 0.1225, 0.3932, 0.1388, 0.3897, 0.1396, 0.3897, 0.1395, 0.3932, 0.1388, 0.4024, 0.08947, 0.406, 0.09613, 0.4059, 0.09618, 0.4023, 0.08955, 0.3591, 0.1135, 0.3598, 0.1083, 0.3599, 0.1083, 0.3592, 0.1135, 0.3861, 0.1397, 0.3823, 0.1391, 0.3824, 0.139, 0.3861, 0.1396, 0.4081, 0.1027, 0.4091, 0.109, 0.409, 0.109, 0.408, 0.1028])
me_circle.use_remesh_preserve_volume = False
me_circle.use_remesh_preserve_attributes = False
me_circle.use_mirror_vertex_groups = False
me_circle.update()

# ---- objects
ob_pinmesh = bpy.data.objects.new('PinMesh', me_circle)

# ---- transforms, parenting, visibility, modifiers, constraints
ob_pinmesh.location = (0.0, 0.0, -0.02894)
ob_pinmesh.lineart.crease_threshold = 0.0

# ---- collection membership
col_collection_1.objects.link(ob_pinmesh)

# ---- scene / render settings (as saved in the file)
scene.frame_start = 1; scene.frame_end = 1; scene.frame_set(0)
scene.render.engine = 'BLENDER_EEVEE_NEXT'
scene.render.resolution_percentage = 50
scene.render.dither_intensity = 0.0
scene.cycles.use_denoising = False
scene.cycles.samples = 10
scene.cycles.sampling_pattern = 'TABULATED_SOBOL'
scene.cycles.light_sampling_threshold = 0.0
scene.cycles.use_adaptive_sampling = False
scene.cycles.use_light_tree = False
scene.cycles.blur_glossy = 0.0
scene.cycles.volume_bounces = 1
scene.cycles.pixel_filter_type = 'GAUSSIAN'
scene.cycles.sample_clamp_indirect = 0.0
scene.view_settings.view_transform = 'Standard'
bpy.context.view_layer.update()

# ---- added for rendering (the .blend has no active camera and no usable light): camera, sun
cam_auto = bpy.data.cameras.new('AutoCamera')
cam_auto.lens = 50.0
cam_auto.sensor_width = 36.0
cam_auto.clip_end = 1000.0
ob_auto_camera = bpy.data.objects.new('AutoCamera', cam_auto)
scene.collection.objects.link(ob_auto_camera)
ob_auto_camera.location = (1.27145, -1.52575, 1.64637)
ob_auto_camera.rotation_euler = (1.09748, -7.21219e-08, 0.694738)
scene.camera = ob_auto_camera
light_auto_sun = bpy.data.lights.new('AutoSun', 'SUN')
light_auto_sun.energy = 3.0
light_auto_sun.angle = 0.0523599
ob_auto_sun = bpy.data.objects.new('AutoSun', light_auto_sun)
scene.collection.objects.link(ob_auto_sun)
ob_auto_sun.rotation_euler = (0.872665, 0.174533, 0.523599)
bpy.context.view_layer.update()
